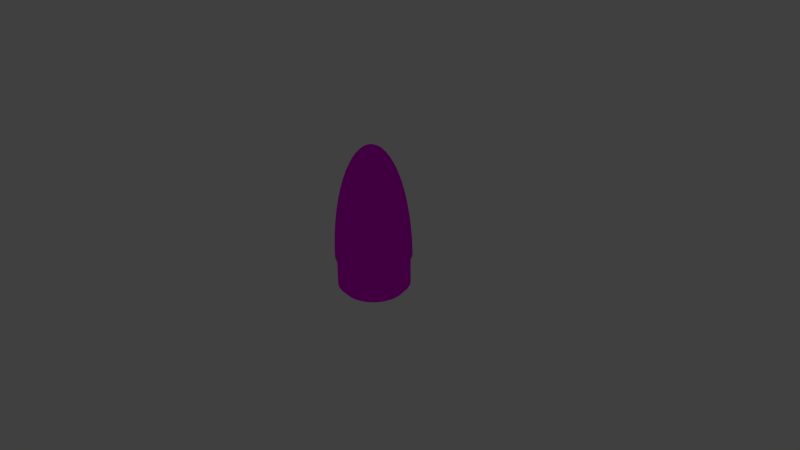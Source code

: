 # Source: ModelNosecone.blend  (saved by Blender 2.73.0; exported with 4.5.12 LTS)
import bpy
from mathutils import Matrix  # noqa: F401  (used for matrix-valued properties, if any)

bpy.ops.wm.read_factory_settings(use_empty=True)
scene = bpy.context.scene
scene.name = 'Scene'

# ---- collections
col_collection_1 = bpy.data.collections.new('Collection 1'); scene.collection.children.link(col_collection_1)
col_collection_10 = bpy.data.collections.new('Collection 10'); scene.collection.children.link(col_collection_10)
col_collection_10.hide_render = True
col_collection_10.hide_viewport = True

# ---- images (referenced by path relative to the original .blend; pixels are not part of the script)
import os
ASSET_DIR = os.environ.get("B2B_ASSET_DIR", "")  # directory of the original .blend (textures are referenced by path, not embedded)
HERE = os.path.dirname(os.path.abspath(__file__))  # packed textures are extracted next to this script under _unpacked/

def load_image(name, relpath, width, height, colorspace="sRGB"):
    """Load a texture the original file referenced (path relative to the .blend, or extracted next to this script)."""
    p = next((c for c in (os.path.join(HERE, relpath), os.path.join(ASSET_DIR, relpath)) if relpath and os.path.exists(c)), "")
    if p:
        img = bpy.data.images.load(p, check_existing=True)
        img.name = name
    else:  # same state as the original file: an image datablock whose file is absent (Cycles renders it pink)
        img = bpy.data.images.new(name, width, height)
        img.source = "FILE"
        img.filepath = "//" + (relpath or name)
    img.colorspace_settings.name = colorspace
    return img
img_variabletexture_png = load_image('VariableTexture.png', 'VariableTexture.png', 1024, 1024, 'sRGB')

# ---- materials (node trees are filled in below, after node groups)
mat_variable = bpy.data.materials.new('Variable')
mat_variable.alpha_threshold = 0.0
mat_variable.roughness = 0.5
mat_variable.line_color = (0.0, 0.0, 0.0, 1.0)

# ---- material node trees
mat_variable.use_nodes = True; mat_variable.node_tree.nodes.clear()
_N = mat_variable.node_tree.nodes; _L = mat_variable.node_tree.links
n0 = _N.new('ShaderNodeOutputMaterial'); n0.name = 'Material Output'; n0.location = (300, 300)
n1 = _N.new('ShaderNodeBsdfDiffuse'); n1.name = 'Diffuse BSDF'; n1.location = (10, 300)
n2 = _N.new('ShaderNodeTexImage'); n2.name = 'Image Texture'; n2.location = (-180, 300)
n2.width = 140
n2.image = img_variabletexture_png
_L.new(n1.outputs[0], n0.inputs[0])
_L.new(n2.outputs[0], n1.inputs[0])
n0.is_active_output = True

# ---- world
world_world = bpy.data.worlds.new('World'); scene.world = world_world
world_world.color = (0.05088, 0.05088, 0.05088)
world_world.use_sun_shadow = False
world_world.sun_shadow_jitter_overblur = 0.0
world_world.cycles.sampling_method = 'MANUAL'
world_world.cycles.sample_map_resolution = 256

# ---- cameras
cam_camera = bpy.data.cameras.new('Camera')
cam_camera.clip_end = 100.0
cam_camera.lens = 35.0
cam_camera.sensor_width = 32.0
cam_camera.sensor_height = 18.0
cam_camera.ortho_scale = 7.314
cam_camera.dof.focus_distance = 0.0

# ---- lights
light_lamp = bpy.data.lights.new('Lamp', 'POINT')
light_lamp.transmission_factor = 0.0
light_lamp.cutoff_distance = 30.0
light_lamp.energy = 100.0
light_lamp.shadow_buffer_clip_start = 1.001
light_lamp.shadow_soft_size = 0.1
light_lamp.shadow_maximum_resolution = 0.006
light_lamp.use_absolute_resolution = True
light_lamp.cycles.use_multiple_importance_sampling = False

# ---- meshes
me_sphere = bpy.data.meshes.new('Sphere')
me_sphere.from_pydata([(-0.1913, 0.0, 1.386), (-0.3536, 0.0, 1.061), (-0.4619, 0.0, 0.574), (-0.5, 0.0, -6.557e-08), (-0.1768, 0.07322, 1.386), (-0.3266, 0.1353, 1.061), (-0.4268, 0.1768, 0.574), (-0.4619, 0.1913, -6.557e-08), (-0.1353, 0.1353, 1.386), (-0.25, 0.25, 1.061), (-0.3266, 0.3266, 0.574), (-0.3536, 0.3536, -6.557e-08), (-0.07322, 0.1768, 1.386), (-0.1353, 0.3266, 1.061), (-0.1768, 0.4268, 0.574), (-0.1913, 0.4619, -6.557e-08), (-4.747e-08, 0.1913, 1.386), (6.174e-09, 0.3536, 1.061), (1.809e-08, 0.4619, 0.574), (-5.747e-09, 0.5, -6.557e-08), (0.07322, 0.1768, 1.386), (0.1353, 0.3266, 1.061), (0.1768, 0.4268, 0.574), (0.1913, 0.4619, -6.557e-08), (-1.289e-07, -5.339e-08, 1.5), (0.1353, 0.1353, 1.386), (0.25, 0.25, 1.061), (0.3266, 0.3266, 0.574), (0.3536, 0.3536, -6.557e-08), (0.1768, 0.07322, 1.386), (0.3266, 0.1353, 1.061), (0.4268, 0.1768, 0.574), (0.4619, 0.1913, -6.557e-08), (0.1913, -5.273e-08, 1.386), (0.3536, -1.123e-07, 1.061), (0.4619, -1.719e-07, 0.574), (0.5, -1.719e-07, -6.557e-08), (0.1768, -0.07322, 1.386), (0.3266, -0.1353, 1.061), (0.4268, -0.1768, 0.574), (0.4619, -0.1913, -6.557e-08), (0.1353, -0.1353, 1.386), (0.25, -0.25, 1.061), (0.3266, -0.3266, 0.574), (0.3536, -0.3536, -6.557e-08), (-0.4157, -0.1722, -5.901e-08), (0.07322, -0.1768, 1.386), (0.1353, -0.3266, 1.061), (0.1768, -0.4268, 0.574), (0.1913, -0.4619, -6.557e-08), (-0.3182, -0.3182, -5.901e-08), (-0.1722, -0.4157, -5.901e-08), (-2.412e-07, -0.45, -5.901e-08), (-1.369e-07, -0.1913, 1.386), (-2.203e-07, -0.3536, 1.061), (-2.68e-07, -0.4619, 0.574), (-2.68e-07, -0.5, -6.557e-08), (0.1722, -0.4157, -5.901e-08), (0.3182, -0.3182, -5.901e-08), (0.4157, -0.1722, -5.901e-08), (-0.07322, -0.1768, 1.386), (-0.1353, -0.3266, 1.061), (-0.1768, -0.4268, 0.574), (-0.1913, -0.4619, -6.557e-08), (0.45, -1.547e-07, -5.901e-08), (0.4157, 0.1722, -5.901e-08), (0.3182, 0.3182, -5.901e-08), (-0.1353, -0.1353, 1.386), (-0.25, -0.25, 1.061), (-0.3266, -0.3266, 0.574), (-0.3536, -0.3536, -6.557e-08), (0.1722, 0.4157, -5.901e-08), (-5.172e-09, 0.45, -5.901e-08), (-0.1722, 0.4157, -5.901e-08), (-0.1768, -0.07322, 1.386), (-0.3266, -0.1353, 1.061), (-0.4268, -0.1768, 0.574), (-0.4619, -0.1913, -6.557e-08), (-0.3182, 0.3182, -5.901e-08), (-0.4157, 0.1722, -5.901e-08), (-0.45, 0.0, -5.901e-08)], [], [(3, 2, 6, 7), (2, 1, 5, 6), (1, 0, 4, 5), (7, 6, 10, 11), (6, 5, 9, 10), (5, 4, 8, 9), (11, 10, 14, 15), (10, 9, 13, 14), (9, 8, 12, 13), (15, 14, 18, 19), (14, 13, 17, 18), (13, 12, 16, 17), (19, 18, 22, 23), (18, 17, 21, 22), (17, 16, 20, 21), (23, 22, 27, 28), (22, 21, 26, 27), (21, 20, 25, 26), (28, 27, 31, 32), (27, 26, 30, 31), (26, 25, 29, 30), (32, 31, 35, 36), (31, 30, 34, 35), (30, 29, 33, 34), (36, 35, 39, 40), (35, 34, 38, 39), (34, 33, 37, 38), (56, 63, 51, 52), (40, 39, 43, 44), (39, 38, 42, 43), (38, 37, 41, 42), (77, 3, 80, 45), (70, 77, 45, 50), (63, 70, 50, 51), (44, 43, 48, 49), (43, 42, 47, 48), (42, 41, 46, 47), (7, 11, 78, 79), (28, 32, 65, 66), (23, 28, 66, 71), (49, 48, 55, 56), (48, 47, 54, 55), (47, 46, 53, 54), (36, 40, 59, 64), (11, 15, 73, 78), (32, 36, 64, 65), (56, 55, 62, 63), (55, 54, 61, 62), (54, 53, 60, 61), (19, 23, 71, 72), (40, 44, 58, 59), (15, 19, 72, 73), (63, 62, 69, 70), (62, 61, 68, 69), (61, 60, 67, 68), (49, 56, 52, 57), (3, 7, 79, 80), (44, 49, 57, 58), (70, 69, 76, 77), (69, 68, 75, 76), (68, 67, 74, 75), (0, 24, 4), (4, 24, 8), (8, 24, 12), (12, 24, 16), (16, 24, 20), (20, 24, 25), (25, 24, 29), (29, 24, 33), (33, 24, 37), (37, 24, 41), (41, 24, 46), (46, 24, 53), (53, 24, 60), (60, 24, 67), (67, 24, 74), (77, 76, 2, 3), (76, 75, 1, 2), (75, 74, 0, 1), (74, 24, 0), (50, 45, 80, 79, 78, 73, 72, 71, 66, 65, 64, 59, 58, 57, 52, 51)])
me_sphere.use_remesh_preserve_volume = False
me_sphere.use_remesh_preserve_attributes = False
me_sphere.use_mirror_vertex_groups = False
me_sphere.update()
me_cube = bpy.data.meshes.new('Cube')
me_cube.from_pydata([(-0.4659, -0.09267, -2.322e-07), (-0.4388, -0.1818, -2.322e-07), (-0.3949, -0.2639, -2.322e-07), (-0.3359, -0.3359, -2.322e-07), (-0.2639, -0.3949, -2.322e-07), (-0.1818, -0.4388, -2.322e-07), (-0.09267, -0.4659, -2.322e-07), (2.791e-07, -0.475, -2.322e-07), (0.09267, -0.4659, -2.322e-07), (0.1818, -0.4388, -2.322e-07), (0.2639, -0.3949, -2.322e-07), (0.3359, -0.3359, -2.322e-07), (0.3949, -0.2639, -2.322e-07), (0.4388, -0.1818, -2.322e-07), (0.4659, -0.09267, -2.322e-07), (0.475, -6.718e-08, -2.322e-07), (0.4659, 0.09267, -2.322e-07), (0.4388, 0.1818, -2.322e-07), (0.3949, 0.2639, -2.322e-07), (0.3359, 0.3359, -2.322e-07), (0.2639, 0.3949, -2.322e-07), (0.1818, 0.4388, -2.322e-07), (0.09267, 0.4659, -2.322e-07), (4.207e-07, 0.475, -2.322e-07), (-0.09267, 0.4659, -2.322e-07), (-0.1818, 0.4388, -2.322e-07), (-0.2639, 0.3949, -2.322e-07), (-0.3359, 0.3359, -2.322e-07), (-0.3949, 0.2639, -2.322e-07), (-0.4388, 0.1818, -2.322e-07), (-0.4659, 0.09267, -2.322e-07), (-0.475, 0.0, -2.322e-07), (-0.04901, 0.0, 1.493), (-0.09755, 0.0, 1.471), (-0.1451, 0.0, 1.435), (-0.1913, 0.0, 1.386), (-0.2357, 0.0, 1.323), (-0.2778, 0.0, 1.247), (-0.3172, 0.0, 1.16), (-0.3536, 0.0, 1.061), (-0.3865, 0.0, 0.9516), (-0.4157, 0.0, 0.8334), (-0.441, 0.0, 0.7071), (-0.4619, 0.0, 0.574), (-0.4785, 0.0, 0.4354), (-0.4904, 0.0, 0.2926), (-0.4976, 0.0, 0.147), (-0.5, 0.0, -2.444e-07), (-0.04807, 0.009561, 1.493), (-0.09567, 0.01903, 1.471), (-0.1424, 0.02832, 1.435), (-0.1877, 0.03733, 1.386), (-0.2312, 0.04598, 1.323), (-0.2724, 0.05419, 1.247), (-0.3111, 0.06188, 1.16), (-0.3468, 0.06897, 1.061), (-0.3791, 0.0754, 0.9516), (-0.4077, 0.08111, 0.8334), (-0.4325, 0.08603, 0.7071), (-0.4531, 0.09012, 0.574), (-0.4693, 0.09334, 0.4354), (-0.481, 0.09567, 0.2926), (-0.488, 0.09708, 0.147), (-0.4904, 0.09755, -2.444e-07), (-0.04528, 0.01875, 1.493), (-0.09012, 0.03733, 1.471), (-0.1341, 0.05554, 1.435), (-0.1768, 0.07322, 1.386), (-0.2178, 0.0902, 1.323), (-0.2566, 0.1063, 1.247), (-0.2931, 0.1214, 1.16), (-0.3266, 0.1353, 1.061), (-0.3571, 0.1479, 0.9516), (-0.3841, 0.1591, 0.8334), (-0.4074, 0.1687, 0.7071), (-0.4268, 0.1768, 0.574), (-0.442, 0.1831, 0.4354), (-0.4531, 0.1877, 0.2926), (-0.4597, 0.1904, 0.147), (-0.4619, 0.1913, -2.444e-07), (-0.04075, 0.02723, 1.493), (-0.08111, 0.05419, 1.471), (-0.1207, 0.08064, 1.435), (-0.1591, 0.1063, 1.386), (-0.196, 0.1309, 1.323), (-0.231, 0.1543, 1.247), (-0.2637, 0.1762, 1.16), (-0.294, 0.1964, 1.061), (-0.3214, 0.2147, 0.9516), (-0.3457, 0.231, 0.8334), (-0.3666, 0.245, 0.7071), (-0.3841, 0.2566, 0.574), (-0.3978, 0.2658, 0.4354), (-0.4077, 0.2724, 0.2926), (-0.4137, 0.2764, 0.147), (-0.4157, 0.2778, -2.444e-07), (-0.03465, 0.03465, 1.493), (-0.06897, 0.06898, 1.471), (-0.1026, 0.1026, 1.435), (-0.1353, 0.1353, 1.386), (-0.1667, 0.1667, 1.323), (-0.1964, 0.1964, 1.247), (-0.2243, 0.2243, 1.16), (-0.25, 0.25, 1.061), (-0.2733, 0.2733, 0.9516), (-0.294, 0.294, 0.8334), (-0.3118, 0.3118, 0.7071), (-0.3266, 0.3266, 0.574), (-0.3383, 0.3383, 0.4354), (-0.3468, 0.3468, 0.2926), (-0.3519, 0.3519, 0.147), (-0.3536, 0.3536, -2.444e-07), (-0.02723, 0.04075, 1.493), (-0.05419, 0.08111, 1.471), (-0.08064, 0.1207, 1.435), (-0.1063, 0.1591, 1.386), (-0.1309, 0.196, 1.323), (-0.1543, 0.231, 1.247), (-0.1762, 0.2637, 1.16), (-0.1964, 0.294, 1.061), (-0.2147, 0.3214, 0.9516), (-0.231, 0.3457, 0.8334), (-0.245, 0.3666, 0.7071), (-0.2566, 0.3841, 0.574), (-0.2658, 0.3978, 0.4354), (-0.2724, 0.4077, 0.2926), (-0.2764, 0.4137, 0.147), (-0.2778, 0.4157, -2.444e-07), (-0.01875, 0.04528, 1.493), (-0.03733, 0.09012, 1.471), (-0.05554, 0.1341, 1.435), (-0.07322, 0.1768, 1.386), (-0.0902, 0.2178, 1.323), (-0.1063, 0.2566, 1.247), (-0.1214, 0.2931, 1.16), (-0.1353, 0.3266, 1.061), (-0.1479, 0.3571, 0.9516), (-0.1591, 0.3841, 0.8334), (-0.1687, 0.4074, 0.7071), (-0.1768, 0.4268, 0.574), (-0.1831, 0.442, 0.4354), (-0.1877, 0.4531, 0.2926), (-0.1904, 0.4597, 0.147), (-0.1913, 0.4619, -2.444e-07), (-0.009561, 0.04807, 1.493), (-0.01903, 0.09567, 1.471), (-0.02832, 0.1424, 1.435), (-0.03733, 0.1877, 1.386), (-0.04598, 0.2312, 1.323), (-0.05419, 0.2724, 1.247), (-0.06188, 0.3111, 1.16), (-0.06897, 0.3468, 1.061), (-0.0754, 0.3791, 0.9516), (-0.08111, 0.4077, 0.8334), (-0.08603, 0.4325, 0.7071), (-0.09012, 0.4531, 0.574), (-0.09334, 0.4693, 0.4354), (-0.09567, 0.481, 0.2926), (-0.09708, 0.488, 0.147), (-0.09754, 0.4904, -2.444e-07), (4.048e-07, 0.04901, 1.493), (4.056e-07, 0.09755, 1.471), (4.19e-07, 0.1451, 1.435), (4.19e-07, 0.1913, 1.386), (4.369e-07, 0.2357, 1.323), (4.071e-07, 0.2778, 1.247), (3.713e-07, 0.3172, 1.16), (4.369e-07, 0.3536, 1.061), (4.071e-07, 0.3865, 0.9516), (4.19e-07, 0.4157, 0.8334), (4.309e-07, 0.441, 0.7071), (4.309e-07, 0.4619, 0.574), (4.488e-07, 0.4785, 0.4354), (4.369e-07, 0.4904, 0.2926), (3.951e-07, 0.4976, 0.147), (4.428e-07, 0.5, -2.444e-07), (0.009562, 0.04807, 1.493), (0.01903, 0.09567, 1.471), (0.02832, 0.1424, 1.435), (0.03733, 0.1877, 1.386), (0.04598, 0.2312, 1.323), (0.05419, 0.2724, 1.247), (0.06188, 0.3111, 1.16), (0.06898, 0.3468, 1.061), (0.0754, 0.3791, 0.9516), (0.08111, 0.4077, 0.8334), (0.08603, 0.4325, 0.7071), (0.09012, 0.4531, 0.574), (0.09335, 0.4693, 0.4354), (0.09567, 0.481, 0.2926), (0.09708, 0.488, 0.147), (0.09755, 0.4904, -2.444e-07), (0.01876, 0.04528, 1.493), (0.03733, 0.09012, 1.471), (0.05554, 0.1341, 1.435), (0.07322, 0.1768, 1.386), (0.0902, 0.2178, 1.323), (0.1063, 0.2566, 1.247), (0.1214, 0.2931, 1.16), (0.1353, 0.3266, 1.061), (0.1479, 0.3571, 0.9516), (0.1591, 0.3841, 0.8334), (0.1687, 0.4074, 0.7071), (0.1768, 0.4268, 0.574), (0.1831, 0.442, 0.4354), (0.1877, 0.4531, 0.2926), (0.1904, 0.4597, 0.147), (0.1913, 0.4619, -2.444e-07), (0.02723, 0.04075, 1.493), (0.05419, 0.08111, 1.471), (0.08064, 0.1207, 1.435), (0.1063, 0.1591, 1.386), (0.1309, 0.196, 1.323), (0.1543, 0.231, 1.247), (0.1762, 0.2637, 1.16), (0.1964, 0.294, 1.061), (0.2147, 0.3214, 0.9516), (0.231, 0.3457, 0.8334), (0.245, 0.3666, 0.7071), (0.2566, 0.3841, 0.574), (0.2658, 0.3978, 0.4354), (0.2724, 0.4077, 0.2926), (0.2764, 0.4137, 0.147), (0.2778, 0.4157, -2.444e-07), (0.03465, 0.03465, 1.493), (0.06898, 0.06898, 1.471), (0.1026, 0.1026, 1.435), (0.1353, 0.1353, 1.386), (0.1667, 0.1667, 1.323), (0.1964, 0.1964, 1.247), (0.2243, 0.2243, 1.16), (0.25, 0.25, 1.061), (0.2733, 0.2733, 0.9516), (0.294, 0.294, 0.8334), (0.3118, 0.3118, 0.7071), (0.3266, 0.3266, 0.574), (0.3383, 0.3383, 0.4354), (0.3468, 0.3468, 0.2926), (0.3519, 0.3519, 0.147), (0.3536, 0.3536, -2.444e-07), (0.04075, 0.02723, 1.493), (0.08111, 0.05419, 1.471), (0.1207, 0.08064, 1.435), (0.1591, 0.1063, 1.386), (0.196, 0.1309, 1.323), (0.231, 0.1543, 1.247), (0.2637, 0.1762, 1.16), (0.294, 0.1964, 1.061), (0.3214, 0.2147, 0.9516), (0.3457, 0.231, 0.8334), (0.3666, 0.245, 0.7071), (0.3841, 0.2566, 0.574), (0.3978, 0.2658, 0.4354), (0.4077, 0.2724, 0.2926), (0.4137, 0.2764, 0.147), (0.4157, 0.2778, -2.444e-07), (0.04528, 0.01875, 1.493), (0.09012, 0.03733, 1.471), (0.1341, 0.05554, 1.435), (0.1768, 0.07322, 1.386), (0.2178, 0.0902, 1.323), (0.2566, 0.1063, 1.247), (0.2931, 0.1214, 1.16), (0.3266, 0.1353, 1.061), (0.3571, 0.1479, 0.9516), (0.3841, 0.1591, 0.8334), (0.4074, 0.1687, 0.7071), (0.4268, 0.1768, 0.574), (0.442, 0.1831, 0.4354), (0.4531, 0.1877, 0.2926), (0.4597, 0.1904, 0.147), (0.4619, 0.1913, -2.444e-07), (0.04807, 0.009561, 1.493), (0.09567, 0.01903, 1.471), (0.1424, 0.02832, 1.435), (0.1877, 0.03733, 1.386), (0.2312, 0.04598, 1.323), (0.2724, 0.05419, 1.247), (0.3111, 0.06188, 1.16), (0.3468, 0.06897, 1.061), (0.3791, 0.0754, 0.9516), (0.4077, 0.08111, 0.8334), (0.4325, 0.08603, 0.7071), (0.4531, 0.09012, 0.574), (0.4693, 0.09334, 0.4354), (0.481, 0.09567, 0.2926), (0.488, 0.09708, 0.147), (0.4904, 0.09755, -2.444e-07), (0.04901, -1.036e-08, 1.493), (0.09755, -5.149e-09, 1.471), (0.1451, -1.111e-08, 1.435), (0.1913, -2.601e-08, 1.386), (0.2357, -5.283e-08, 1.323), (0.2778, -2.899e-08, 1.247), (0.3172, 3.061e-08, 1.16), (0.3536, -2.899e-08, 1.061), (0.3865, -2.303e-08, 0.9516), (0.4157, -1.707e-08, 0.8334), (0.441, -1.111e-08, 0.7071), (0.4619, -9.456e-08, 0.574), (0.4785, -3.495e-08, 0.4354), (0.4904, -1.111e-08, 0.2926), (0.4976, 6.772e-09, 0.147), (0.5, -7.071e-08, -2.444e-07), (0.04807, -0.009561, 1.493), (0.09567, -0.01903, 1.471), (0.1424, -0.02832, 1.435), (0.1877, -0.03733, 1.386), (0.2312, -0.04598, 1.323), (0.2724, -0.05419, 1.247), (0.3111, -0.06188, 1.16), (0.3468, -0.06897, 1.061), (0.3791, -0.0754, 0.9516), (0.4077, -0.08111, 0.8334), (0.4325, -0.08603, 0.7071), (0.4531, -0.09012, 0.574), (0.4693, -0.09334, 0.4354), (0.481, -0.09567, 0.2926), (0.488, -0.09708, 0.147), (0.4904, -0.09755, -2.444e-07), (0.04528, -0.01875, 1.493), (0.09012, -0.03733, 1.471), (0.1341, -0.05554, 1.435), (0.1768, -0.07322, 1.386), (0.2178, -0.0902, 1.323), (0.2566, -0.1063, 1.247), (0.2931, -0.1214, 1.16), (0.3266, -0.1353, 1.061), (0.3571, -0.1479, 0.9516), (0.3841, -0.1591, 0.8334), (0.4074, -0.1687, 0.7071), (0.4268, -0.1768, 0.574), (0.442, -0.1831, 0.4354), (0.4531, -0.1877, 0.2926), (0.4597, -0.1904, 0.147), (0.4619, -0.1913, -2.444e-07), (0.04075, -0.02723, 1.493), (0.08111, -0.05419, 1.471), (0.1207, -0.08064, 1.435), (0.1591, -0.1063, 1.386), (0.196, -0.1309, 1.323), (0.231, -0.1543, 1.247), (0.2637, -0.1762, 1.16), (0.294, -0.1964, 1.061), (0.3214, -0.2147, 0.9516), (0.3457, -0.231, 0.8334), (0.3666, -0.245, 0.7071), (0.3841, -0.2566, 0.574), (0.3978, -0.2658, 0.4354), (0.4077, -0.2724, 0.2926), (0.4137, -0.2764, 0.147), (0.4157, -0.2778, -2.444e-07), (0.03465, -0.03465, 1.493), (0.06898, -0.06898, 1.471), (0.1026, -0.1026, 1.435), (0.1353, -0.1353, 1.386), (0.1667, -0.1667, 1.323), (0.1964, -0.1964, 1.247), (0.2243, -0.2243, 1.16), (0.25, -0.25, 1.061), (0.2733, -0.2733, 0.9516), (0.294, -0.294, 0.8334), (0.3118, -0.3118, 0.7071), (0.3266, -0.3266, 0.574), (0.3383, -0.3383, 0.4354), (0.3468, -0.3468, 0.2926), (0.3519, -0.3519, 0.147), (0.3536, -0.3536, -2.444e-07), (0.02723, -0.04075, 1.493), (0.05419, -0.08111, 1.471), (0.08064, -0.1207, 1.435), (0.1063, -0.1591, 1.386), (0.1309, -0.196, 1.323), (0.1543, -0.231, 1.247), (0.1762, -0.2637, 1.16), (0.1964, -0.294, 1.061), (0.2147, -0.3214, 0.9516), (0.231, -0.3457, 0.8334), (0.245, -0.3666, 0.7071), (0.2566, -0.3841, 0.574), (0.2658, -0.3978, 0.4354), (0.2724, -0.4077, 0.2926), (0.2764, -0.4137, 0.147), (0.2778, -0.4157, -2.444e-07), (0.01876, -0.04528, 1.493), (0.03733, -0.09012, 1.471), (0.05554, -0.1341, 1.435), (0.07322, -0.1768, 1.386), (0.0902, -0.2178, 1.323), (0.1063, -0.2566, 1.247), (0.1214, -0.2931, 1.16), (0.1353, -0.3266, 1.061), (0.1479, -0.3571, 0.9516), (0.1591, -0.3841, 0.8334), (0.1687, -0.4074, 0.7071), (0.1768, -0.4268, 0.574), (0.1831, -0.442, 0.4354), (0.1877, -0.4531, 0.2926), (0.1904, -0.4597, 0.147), (0.1913, -0.4619, -2.444e-07), (0.009562, -0.04807, 1.493), (0.01903, -0.09567, 1.471), (0.02832, -0.1424, 1.435), (0.03733, -0.1877, 1.386), (0.04598, -0.2312, 1.323), (0.05419, -0.2724, 1.247), (0.06188, -0.3111, 1.16), (0.06898, -0.3468, 1.061), (0.0754, -0.3791, 0.9516), (0.08111, -0.4077, 0.8334), (0.08603, -0.4325, 0.7071), (0.09012, -0.4531, 0.574), (0.09335, -0.4693, 0.4354), (0.09567, -0.481, 0.2926), (0.09708, -0.488, 0.147), (0.09755, -0.4904, -2.444e-07), (3.907e-07, -0.04901, 1.493), (3.817e-07, -0.09755, 1.471), (3.802e-07, -0.1451, 1.435), (3.832e-07, -0.1913, 1.386), (3.445e-07, -0.2357, 1.323), (3.713e-07, -0.2778, 1.247), (4.011e-07, -0.3172, 1.16), (3.415e-07, -0.3536, 1.061), (3.296e-07, -0.3865, 0.9516), (3.177e-07, -0.4157, 0.8334), (3.236e-07, -0.441, 0.7071), (2.581e-07, -0.4619, 0.574), (3.177e-07, -0.4785, 0.4354), (3.415e-07, -0.4904, 0.2926), (3.773e-07, -0.4976, 0.147), (2.938e-07, -0.5, -2.444e-07), (-0.009561, -0.04807, 1.493), (-0.01903, -0.09567, 1.471), (-0.02832, -0.1424, 1.435), (-0.03733, -0.1877, 1.386), (-0.04598, -0.2312, 1.323), (-0.05419, -0.2724, 1.247), (-0.06188, -0.3111, 1.16), (-0.06897, -0.3468, 1.061), (-0.0754, -0.3791, 0.9516), (-0.08111, -0.4077, 0.8334), (-0.08603, -0.4325, 0.7071), (-0.09012, -0.4531, 0.574), (-0.09334, -0.4693, 0.4354), (-0.09567, -0.481, 0.2926), (-0.09708, -0.488, 0.147), (-0.09754, -0.4904, -2.444e-07), (-0.01875, -0.04528, 1.493), (-0.03733, -0.09012, 1.471), (-0.05554, -0.1341, 1.435), (-0.07322, -0.1768, 1.386), (-0.0902, -0.2178, 1.323), (-0.1063, -0.2566, 1.247), (-0.1214, -0.2931, 1.16), (-0.1353, -0.3266, 1.061), (-0.1479, -0.3571, 0.9516), (-0.1591, -0.3841, 0.8334), (-0.1687, -0.4074, 0.7071), (-0.1768, -0.4268, 0.574), (-0.1831, -0.442, 0.4354), (-0.1877, -0.4531, 0.2926), (-0.1904, -0.4597, 0.147), (-0.1913, -0.4619, -2.444e-07), (-0.02723, -0.04075, 1.493), (-0.05419, -0.08111, 1.471), (-0.08064, -0.1207, 1.435), (-0.1063, -0.1591, 1.386), (-0.1309, -0.196, 1.323), (-0.1543, -0.231, 1.247), (-0.1762, -0.2637, 1.16), (-0.1964, -0.294, 1.061), (-0.2147, -0.3214, 0.9516), (-0.231, -0.3457, 0.8334), (-0.245, -0.3666, 0.7071), (-0.2566, -0.3841, 0.574), (-0.2658, -0.3978, 0.4354), (-0.2724, -0.4077, 0.2926), (-0.2764, -0.4137, 0.147), (-0.2778, -0.4157, -2.444e-07), (-0.03465, -0.03465, 1.493), (-0.06897, -0.06898, 1.471), (-0.1026, -0.1026, 1.435), (-0.1353, -0.1353, 1.386), (-0.1667, -0.1667, 1.323), (-0.1964, -0.1964, 1.247), (-0.2243, -0.2243, 1.16), (-0.25, -0.25, 1.061), (-0.2733, -0.2733, 0.9516), (-0.294, -0.294, 0.8334), (-0.3118, -0.3118, 0.7071), (-0.3266, -0.3266, 0.574), (-0.3383, -0.3383, 0.4354), (-0.3468, -0.3468, 0.2926), (-0.3519, -0.3519, 0.147), (-0.3536, -0.3536, -2.444e-07), (6.764e-08, -2.23e-07, 1.5), (-0.04075, -0.02723, 1.493), (-0.08111, -0.05419, 1.471), (-0.1207, -0.08064, 1.435), (-0.1591, -0.1063, 1.386), (-0.196, -0.1309, 1.323), (-0.231, -0.1543, 1.247), (-0.2637, -0.1762, 1.16), (-0.294, -0.1964, 1.061), (-0.3214, -0.2147, 0.9516), (-0.3457, -0.231, 0.8334), (-0.3666, -0.245, 0.7071), (-0.3841, -0.2566, 0.574), (-0.3978, -0.2658, 0.4354), (-0.4077, -0.2724, 0.2926), (-0.4137, -0.2764, 0.147), (-0.4157, -0.2778, -2.444e-07), (-0.04528, -0.01875, 1.493), (-0.09012, -0.03733, 1.471), (-0.1341, -0.05554, 1.435), (-0.1768, -0.07322, 1.386), (-0.2178, -0.0902, 1.323), (-0.2566, -0.1063, 1.247), (-0.2931, -0.1214, 1.16), (-0.3266, -0.1353, 1.061), (-0.3571, -0.1479, 0.9516), (-0.3841, -0.1591, 0.8334), (-0.4074, -0.1687, 0.7071), (-0.4268, -0.1768, 0.574), (-0.442, -0.1831, 0.4354), (-0.4531, -0.1877, 0.2926), (-0.4597, -0.1904, 0.147), (-0.4619, -0.1913, -2.444e-07), (-0.04807, -0.009561, 1.493), (-0.09567, -0.01903, 1.471), (-0.1424, -0.02832, 1.435), (-0.1877, -0.03733, 1.386), (-0.2312, -0.04598, 1.323), (-0.2724, -0.05419, 1.247), (-0.3111, -0.06188, 1.16), (-0.3468, -0.06897, 1.061), (-0.3791, -0.0754, 0.9516), (-0.4077, -0.08111, 0.8334), (-0.4325, -0.08603, 0.7071), (-0.4531, -0.09012, 0.574), (-0.4693, -0.09334, 0.4354), (-0.481, -0.09567, 0.2926), (-0.488, -0.09708, 0.147), (-0.4904, -0.09754, -2.444e-07), (-0.4659, -0.09267, -0.4), (-0.4388, -0.1818, -0.4), (-0.3949, -0.2639, -0.4), (-0.3359, -0.3359, -0.4), (-0.2639, -0.3949, -0.4), (-0.1818, -0.4388, -0.4), (-0.09267, -0.4659, -0.4), (2.791e-07, -0.475, -0.4), (0.09267, -0.4659, -0.4), (0.1818, -0.4388, -0.4), (0.2639, -0.3949, -0.4), (0.3359, -0.3359, -0.4), (0.3949, -0.2639, -0.4), (0.4388, -0.1818, -0.4), (0.4659, -0.09267, -0.4), (0.475, -6.718e-08, -0.4), (0.4659, 0.09267, -0.4), (0.4388, 0.1818, -0.4), (0.3949, 0.2639, -0.4), (0.3359, 0.3359, -0.4), (0.2639, 0.3949, -0.4), (0.1818, 0.4388, -0.4), (0.09267, 0.4659, -0.4), (4.207e-07, 0.475, -0.4), (-0.09267, 0.4659, -0.4), (-0.1818, 0.4388, -0.4), (-0.2639, 0.3949, -0.4), (-0.3359, 0.3359, -0.4), (-0.3949, 0.2639, -0.4), (-0.4388, 0.1818, -0.4), (-0.4659, 0.09267, -0.4), (-0.475, 0.0, -0.4), (-0.396, -0.07877, -0.48), (-0.373, -0.1545, -0.48), (-0.3357, -0.2243, -0.48), (-0.2855, -0.2855, -0.48), (-0.2243, -0.3357, -0.48), (-0.1545, -0.373, -0.48), (-0.07877, -0.396, -0.48), (2.898e-07, -0.4037, -0.48), (0.07877, -0.396, -0.48), (0.1545, -0.373, -0.48), (0.2243, -0.3357, -0.48), (0.2855, -0.2855, -0.48), (0.3357, -0.2243, -0.48), (0.373, -0.1545, -0.48), (0.396, -0.07877, -0.48), (0.4038, -4.436e-08, -0.48), (0.396, 0.07877, -0.48), (0.373, 0.1545, -0.48), (0.3357, 0.2243, -0.48), (0.2855, 0.2855, -0.48), (0.2243, 0.3357, -0.48), (0.1545, 0.373, -0.48), (0.07877, 0.396, -0.48), (4.101e-07, 0.4038, -0.48), (-0.07877, 0.396, -0.48), (-0.1545, 0.373, -0.48), (-0.2243, 0.3357, -0.48), (-0.2855, 0.2855, -0.48), (-0.3357, 0.2243, -0.48), (-0.373, 0.1545, -0.48), (-0.396, 0.07877, -0.48), (-0.4037, 1.274e-08, -0.48)], [], [(367, 383, 10, 11), (239, 255, 18, 19), (399, 415, 8, 9), (351, 367, 11, 12), (463, 479, 4, 5), (255, 271, 17, 18), (383, 399, 9, 10), (271, 287, 16, 17), (127, 143, 25, 26), (544, 47, 31, 0), (63, 79, 29, 30), (223, 239, 19, 20), (207, 223, 20, 21), (415, 431, 7, 8), (447, 463, 5, 6), (143, 159, 24, 25), (95, 111, 27, 28), (335, 351, 12, 13), (431, 447, 6, 7), (111, 127, 26, 27), (47, 63, 30, 31), (303, 319, 14, 15), (79, 95, 28, 29), (287, 303, 15, 16), (495, 512, 2, 3), (175, 191, 22, 23), (512, 528, 1, 2), (319, 335, 13, 14), (479, 495, 3, 4), (528, 544, 0, 1), (159, 175, 23, 24), (191, 207, 21, 22), (40, 39, 55, 56), (38, 37, 53, 54), (36, 35, 51, 52), (47, 46, 62, 63), (34, 33, 49, 50), (45, 44, 60, 61), (43, 42, 58, 59), (41, 40, 56, 57), (39, 38, 54, 55), (37, 36, 52, 53), (35, 34, 50, 51), (46, 45, 61, 62), (33, 32, 48, 49), (44, 43, 59, 60), (42, 41, 57, 58), (57, 56, 72, 73), (55, 54, 70, 71), (53, 52, 68, 69), (51, 50, 66, 67), (62, 61, 77, 78), (49, 48, 64, 65), (60, 59, 75, 76), (58, 57, 73, 74), (56, 55, 71, 72), (54, 53, 69, 70), (52, 51, 67, 68), (63, 62, 78, 79), (50, 49, 65, 66), (61, 60, 76, 77), (59, 58, 74, 75), (74, 73, 89, 90), (72, 71, 87, 88), (70, 69, 85, 86), (68, 67, 83, 84), (79, 78, 94, 95), (66, 65, 81, 82), (77, 76, 92, 93), (75, 74, 90, 91), (73, 72, 88, 89), (71, 70, 86, 87), (69, 68, 84, 85), (67, 66, 82, 83), (78, 77, 93, 94), (65, 64, 80, 81), (76, 75, 91, 92), (91, 90, 106, 107), (89, 88, 104, 105), (87, 86, 102, 103), (85, 84, 100, 101), (83, 82, 98, 99), (94, 93, 109, 110), (81, 80, 96, 97), (92, 91, 107, 108), (90, 89, 105, 106), (88, 87, 103, 104), (86, 85, 101, 102), (84, 83, 99, 100), (95, 94, 110, 111), (82, 81, 97, 98), (93, 92, 108, 109), (97, 96, 112, 113), (108, 107, 123, 124), (106, 105, 121, 122), (104, 103, 119, 120), (102, 101, 117, 118), (100, 99, 115, 116), (111, 110, 126, 127), (98, 97, 113, 114), (109, 108, 124, 125), (107, 106, 122, 123), (105, 104, 120, 121), (103, 102, 118, 119), (101, 100, 116, 117), (99, 98, 114, 115), (110, 109, 125, 126), (114, 113, 129, 130), (125, 124, 140, 141), (123, 122, 138, 139), (121, 120, 136, 137), (119, 118, 134, 135), (117, 116, 132, 133), (115, 114, 130, 131), (126, 125, 141, 142), (113, 112, 128, 129), (124, 123, 139, 140), (122, 121, 137, 138), (120, 119, 135, 136), (118, 117, 133, 134), (116, 115, 131, 132), (127, 126, 142, 143), (131, 130, 146, 147), (142, 141, 157, 158), (129, 128, 144, 145), (140, 139, 155, 156), (138, 137, 153, 154), (136, 135, 151, 152), (134, 133, 149, 150), (132, 131, 147, 148), (143, 142, 158, 159), (130, 129, 145, 146), (141, 140, 156, 157), (139, 138, 154, 155), (137, 136, 152, 153), (135, 134, 150, 151), (133, 132, 148, 149), (148, 147, 163, 164), (159, 158, 174, 175), (146, 145, 161, 162), (157, 156, 172, 173), (155, 154, 170, 171), (153, 152, 168, 169), (151, 150, 166, 167), (149, 148, 164, 165), (147, 146, 162, 163), (158, 157, 173, 174), (145, 144, 160, 161), (156, 155, 171, 172), (154, 153, 169, 170), (152, 151, 167, 168), (150, 149, 165, 166), (165, 164, 180, 181), (163, 162, 178, 179), (174, 173, 189, 190), (161, 160, 176, 177), (172, 171, 187, 188), (170, 169, 185, 186), (168, 167, 183, 184), (166, 165, 181, 182), (164, 163, 179, 180), (175, 174, 190, 191), (162, 161, 177, 178), (173, 172, 188, 189), (171, 170, 186, 187), (169, 168, 184, 185), (167, 166, 182, 183), (182, 181, 197, 198), (180, 179, 195, 196), (191, 190, 206, 207), (178, 177, 193, 194), (189, 188, 204, 205), (187, 186, 202, 203), (185, 184, 200, 201), (183, 182, 198, 199), (181, 180, 196, 197), (179, 178, 194, 195), (190, 189, 205, 206), (177, 176, 192, 193), (188, 187, 203, 204), (186, 185, 201, 202), (184, 183, 199, 200), (199, 198, 214, 215), (197, 196, 212, 213), (195, 194, 210, 211), (206, 205, 221, 222), (193, 192, 208, 209), (204, 203, 219, 220), (202, 201, 217, 218), (200, 199, 215, 216), (198, 197, 213, 214), (196, 195, 211, 212), (207, 206, 222, 223), (194, 193, 209, 210), (205, 204, 220, 221), (203, 202, 218, 219), (201, 200, 216, 217), (216, 215, 231, 232), (214, 213, 229, 230), (212, 211, 227, 228), (223, 222, 238, 239), (210, 209, 225, 226), (221, 220, 236, 237), (219, 218, 234, 235), (217, 216, 232, 233), (215, 214, 230, 231), (213, 212, 228, 229), (211, 210, 226, 227), (222, 221, 237, 238), (209, 208, 224, 225), (220, 219, 235, 236), (218, 217, 233, 234), (233, 232, 248, 249), (231, 230, 246, 247), (229, 228, 244, 245), (227, 226, 242, 243), (238, 237, 253, 254), (225, 224, 240, 241), (236, 235, 251, 252), (234, 233, 249, 250), (232, 231, 247, 248), (230, 229, 245, 246), (228, 227, 243, 244), (239, 238, 254, 255), (226, 225, 241, 242), (237, 236, 252, 253), (235, 234, 250, 251), (250, 249, 265, 266), (248, 247, 263, 264), (246, 245, 261, 262), (244, 243, 259, 260), (255, 254, 270, 271), (242, 241, 257, 258), (253, 252, 268, 269), (251, 250, 266, 267), (249, 248, 264, 265), (247, 246, 262, 263), (245, 244, 260, 261), (243, 242, 258, 259), (254, 253, 269, 270), (241, 240, 256, 257), (252, 251, 267, 268), (267, 266, 282, 283), (265, 264, 280, 281), (263, 262, 278, 279), (261, 260, 276, 277), (259, 258, 274, 275), (270, 269, 285, 286), (257, 256, 272, 273), (268, 267, 283, 284), (266, 265, 281, 282), (264, 263, 279, 280), (262, 261, 277, 278), (260, 259, 275, 276), (271, 270, 286, 287), (258, 257, 273, 274), (269, 268, 284, 285), (273, 272, 288, 289), (284, 283, 299, 300), (282, 281, 297, 298), (280, 279, 295, 296), (278, 277, 293, 294), (276, 275, 291, 292), (287, 286, 302, 303), (274, 273, 289, 290), (285, 284, 300, 301), (283, 282, 298, 299), (281, 280, 296, 297), (279, 278, 294, 295), (277, 276, 292, 293), (275, 274, 290, 291), (286, 285, 301, 302), (290, 289, 305, 306), (301, 300, 316, 317), (299, 298, 314, 315), (297, 296, 312, 313), (295, 294, 310, 311), (293, 292, 308, 309), (291, 290, 306, 307), (302, 301, 317, 318), (289, 288, 304, 305), (300, 299, 315, 316), (298, 297, 313, 314), (296, 295, 311, 312), (294, 293, 309, 310), (292, 291, 307, 308), (303, 302, 318, 319), (307, 306, 322, 323), (318, 317, 333, 334), (305, 304, 320, 321), (316, 315, 331, 332), (314, 313, 329, 330), (312, 311, 327, 328), (310, 309, 325, 326), (308, 307, 323, 324), (319, 318, 334, 335), (306, 305, 321, 322), (317, 316, 332, 333), (315, 314, 330, 331), (313, 312, 328, 329), (311, 310, 326, 327), (309, 308, 324, 325), (324, 323, 339, 340), (335, 334, 350, 351), (322, 321, 337, 338), (333, 332, 348, 349), (331, 330, 346, 347), (329, 328, 344, 345), (327, 326, 342, 343), (325, 324, 340, 341), (323, 322, 338, 339), (334, 333, 349, 350), (321, 320, 336, 337), (332, 331, 347, 348), (330, 329, 345, 346), (328, 327, 343, 344), (326, 325, 341, 342), (341, 340, 356, 357), (339, 338, 354, 355), (350, 349, 365, 366), (337, 336, 352, 353), (348, 347, 363, 364), (346, 345, 361, 362), (344, 343, 359, 360), (342, 341, 357, 358), (340, 339, 355, 356), (351, 350, 366, 367), (338, 337, 353, 354), (349, 348, 364, 365), (347, 346, 362, 363), (345, 344, 360, 361), (343, 342, 358, 359), (358, 357, 373, 374), (356, 355, 371, 372), (367, 366, 382, 383), (354, 353, 369, 370), (365, 364, 380, 381), (363, 362, 378, 379), (361, 360, 376, 377), (359, 358, 374, 375), (357, 356, 372, 373), (355, 354, 370, 371), (366, 365, 381, 382), (353, 352, 368, 369), (364, 363, 379, 380), (362, 361, 377, 378), (360, 359, 375, 376), (375, 374, 390, 391), (373, 372, 388, 389), (371, 370, 386, 387), (382, 381, 397, 398), (369, 368, 384, 385), (380, 379, 395, 396), (378, 377, 393, 394), (376, 375, 391, 392), (374, 373, 389, 390), (372, 371, 387, 388), (383, 382, 398, 399), (370, 369, 385, 386), (381, 380, 396, 397), (379, 378, 394, 395), (377, 376, 392, 393), (392, 391, 407, 408), (390, 389, 405, 406), (388, 387, 403, 404), (399, 398, 414, 415), (386, 385, 401, 402), (397, 396, 412, 413), (395, 394, 410, 411), (393, 392, 408, 409), (391, 390, 406, 407), (389, 388, 404, 405), (387, 386, 402, 403), (398, 397, 413, 414), (385, 384, 400, 401), (396, 395, 411, 412), (394, 393, 409, 410), (410, 409, 425, 426), (408, 407, 423, 424), (406, 405, 421, 422), (404, 403, 419, 420), (415, 414, 430, 431), (402, 401, 417, 418), (413, 412, 428, 429), (411, 410, 426, 427), (409, 408, 424, 425), (407, 406, 422, 423), (405, 404, 420, 421), (403, 402, 418, 419), (414, 413, 429, 430), (401, 400, 416, 417), (412, 411, 427, 428), (427, 426, 442, 443), (425, 424, 440, 441), (423, 422, 438, 439), (421, 420, 436, 437), (419, 418, 434, 435), (430, 429, 445, 446), (417, 416, 432, 433), (428, 427, 443, 444), (426, 425, 441, 442), (424, 423, 439, 440), (422, 421, 437, 438), (420, 419, 435, 436), (431, 430, 446, 447), (418, 417, 433, 434), (429, 428, 444, 445), (433, 432, 448, 449), (444, 443, 459, 460), (442, 441, 457, 458), (440, 439, 455, 456), (438, 437, 453, 454), (436, 435, 451, 452), (447, 446, 462, 463), (434, 433, 449, 450), (445, 444, 460, 461), (443, 442, 458, 459), (441, 440, 456, 457), (439, 438, 454, 455), (437, 436, 452, 453), (435, 434, 450, 451), (446, 445, 461, 462), (450, 449, 465, 466), (461, 460, 476, 477), (459, 458, 474, 475), (457, 456, 472, 473), (455, 454, 470, 471), (453, 452, 468, 469), (451, 450, 466, 467), (462, 461, 477, 478), (449, 448, 464, 465), (460, 459, 475, 476), (458, 457, 473, 474), (456, 455, 471, 472), (454, 453, 469, 470), (452, 451, 467, 468), (463, 462, 478, 479), (467, 466, 482, 483), (478, 477, 493, 494), (465, 464, 480, 481), (476, 475, 491, 492), (474, 473, 489, 490), (472, 471, 487, 488), (470, 469, 485, 486), (468, 467, 483, 484), (479, 478, 494, 495), (466, 465, 481, 482), (477, 476, 492, 493), (475, 474, 490, 491), (473, 472, 488, 489), (471, 470, 486, 487), (469, 468, 484, 485), (484, 483, 500, 501), (495, 494, 511, 512), (482, 481, 498, 499), (493, 492, 509, 510), (491, 490, 507, 508), (489, 488, 505, 506), (487, 486, 503, 504), (485, 484, 501, 502), (483, 482, 499, 500), (494, 493, 510, 511), (481, 480, 497, 498), (492, 491, 508, 509), (490, 489, 506, 507), (488, 487, 504, 505), (486, 485, 502, 503), (502, 501, 517, 518), (500, 499, 515, 516), (511, 510, 526, 527), (498, 497, 513, 514), (509, 508, 524, 525), (507, 506, 522, 523), (505, 504, 520, 521), (503, 502, 518, 519), (501, 500, 516, 517), (512, 511, 527, 528), (499, 498, 514, 515), (510, 509, 525, 526), (508, 507, 523, 524), (506, 505, 521, 522), (504, 503, 519, 520), (519, 518, 534, 535), (517, 516, 532, 533), (528, 527, 543, 544), (515, 514, 530, 531), (526, 525, 541, 542), (524, 523, 539, 540), (522, 521, 537, 538), (520, 519, 535, 536), (518, 517, 533, 534), (516, 515, 531, 532), (527, 526, 542, 543), (514, 513, 529, 530), (525, 524, 540, 541), (523, 522, 538, 539), (521, 520, 536, 537), (32, 496, 48), (48, 496, 64), (64, 496, 80), (80, 496, 96), (96, 496, 112), (112, 496, 128), (128, 496, 144), (144, 496, 160), (160, 496, 176), (176, 496, 192), (192, 496, 208), (208, 496, 224), (224, 496, 240), (240, 496, 256), (256, 496, 272), (272, 496, 288), (288, 496, 304), (304, 496, 320), (320, 496, 336), (336, 496, 352), (352, 496, 368), (368, 496, 384), (384, 496, 400), (400, 496, 416), (416, 496, 432), (432, 496, 448), (448, 496, 464), (464, 496, 480), (480, 496, 497), (497, 496, 513), (513, 496, 529), (536, 535, 38, 39), (534, 533, 36, 37), (532, 531, 34, 35), (543, 542, 45, 46), (530, 529, 32, 33), (541, 540, 43, 44), (539, 538, 41, 42), (537, 536, 39, 40), (535, 534, 37, 38), (533, 532, 35, 36), (544, 543, 46, 47), (531, 530, 33, 34), (542, 541, 44, 45), (529, 496, 32), (540, 539, 42, 43), (538, 537, 40, 41), (24, 23, 568, 569), (0, 31, 576, 545), (2, 1, 546, 547), (3, 2, 547, 548), (30, 29, 574, 575), (7, 6, 551, 552), (18, 17, 562, 563), (28, 27, 572, 573), (6, 5, 550, 551), (22, 21, 566, 567), (14, 13, 558, 559), (26, 25, 570, 571), (1, 0, 545, 546), (17, 16, 561, 562), (19, 18, 563, 564), (10, 9, 554, 555), (13, 12, 557, 558), (23, 22, 567, 568), (9, 8, 553, 554), (31, 30, 575, 576), (5, 4, 549, 550), (29, 28, 573, 574), (8, 7, 552, 553), (12, 11, 556, 557), (27, 26, 571, 572), (4, 3, 548, 549), (20, 19, 564, 565), (16, 15, 560, 561), (25, 24, 569, 570), (15, 14, 559, 560), (21, 20, 565, 566), (11, 10, 555, 556), (569, 568, 600, 601), (549, 548, 580, 581), (552, 551, 583, 584), (575, 574, 606, 607), (545, 576, 608, 577), (567, 566, 598, 599), (563, 562, 594, 595), (573, 572, 604, 605), (562, 561, 593, 594), (559, 558, 590, 591), (571, 570, 602, 603), (558, 557, 589, 590), (564, 563, 595, 596), (555, 554, 586, 587), (554, 553, 585, 586), (568, 567, 599, 600), (551, 550, 582, 583), (550, 549, 581, 582), (576, 575, 607, 608), (546, 545, 577, 578), (553, 552, 584, 585), (574, 573, 605, 606), (565, 564, 596, 597), (557, 556, 588, 589), (572, 571, 603, 604), (560, 559, 591, 592), (561, 560, 592, 593), (570, 569, 601, 602), (556, 555, 587, 588), (566, 565, 597, 598), (547, 546, 578, 579), (548, 547, 579, 580), (608, 607, 606, 605, 604, 603, 602, 601, 600, 599, 598, 597, 596, 595, 594, 593, 592, 591, 590, 589, 588, 587, 586, 585, 584, 583, 582, 581, 580, 579, 578, 577)])
me_cube.polygons.foreach_set('use_smooth', [True] * 609)
_k = set([(0, 1), (0, 31), (0, 544), (1, 2), (1, 528), (2, 3), (2, 512), (3, 4), (3, 495), (4, 5), (4, 479), (5, 6), (5, 463), (6, 7), (6, 447), (7, 8), (7, 431), (8, 9), (8, 415), (9, 10), (9, 399), (10, 11), (10, 383), (11, 12), (11, 367), (12, 13), (12, 351), (13, 14), (13, 335), (14, 15), (14, 319), (15, 16), (15, 303), (16, 17), (16, 287), (17, 18), (17, 271), (18, 19), (18, 255), (19, 20), (19, 239), (20, 21), (20, 223), (21, 22), (21, 207), (22, 23), (22, 191), (23, 24), (23, 175), (24, 25), (24, 159), (25, 26), (25, 143), (26, 27), (26, 127), (27, 28), (27, 111), (28, 29), (28, 95), (29, 30), (29, 79), (30, 31), (30, 63), (31, 47), (47, 63), (47, 544), (63, 79), (79, 95), (95, 111), (111, 127), (127, 143), (143, 159), (159, 175), (175, 191), (191, 207), (207, 223), (223, 239), (239, 255), (255, 271), (271, 287), (287, 303), (303, 319), (319, 335), (335, 351), (351, 367), (367, 383), (383, 399), (399, 415), (415, 431), (431, 447), (447, 463), (463, 479), (479, 495), (495, 512), (512, 528), (528, 544), (545, 546), (545, 576), (546, 547), (547, 548), (548, 549), (549, 550), (550, 551), (551, 552), (552, 553), (553, 554), (554, 555), (555, 556), (556, 557), (557, 558), (558, 559), (559, 560), (560, 561), (561, 562), (562, 563), (563, 564), (564, 565), (565, 566), (566, 567), (567, 568), (568, 569), (569, 570), (570, 571), (571, 572), (572, 573), (573, 574), (574, 575), (575, 576), (577, 578), (577, 608), (578, 579), (579, 580), (580, 581), (581, 582), (582, 583), (583, 584), (584, 585), (585, 586), (586, 587), (587, 588), (588, 589), (589, 590), (590, 591), (591, 592), (592, 593), (593, 594), (594, 595), (595, 596), (596, 597), (597, 598), (598, 599), (599, 600), (600, 601), (601, 602), (602, 603), (603, 604), (604, 605), (605, 606), (606, 607), (607, 608)])
me_cube.attributes.new('sharp_edge', 'BOOLEAN', 'EDGE').data.foreach_set('value', [ (min(e.vertices), max(e.vertices)) in _k for e in me_cube.edges])
_uv = me_cube.uv_layers.new(name='UVMap')
_uv.uv.foreach_set('vector', [0.127, 0.2415, 0.09415, 0.2414, 0.09498, 0.2301, 0.1262, 0.2302, 0.3764, 0.2419, 0.3436, 0.2418, 0.3444, 0.2305, 0.3756, 0.2306, 0.06461, 0.2414, 0.03179, 0.2413, 0.03262, 0.23, 0.0638, 0.2301, 0.1581, 0.2415, 0.1253, 0.2415, 0.1262, 0.2302, 0.1573, 0.2302, 0.9376, 0.2428, 0.9048, 0.2427, 0.9057, 0.2314, 0.9368, 0.2315, 0.3452, 0.2418, 0.3124, 0.2418, 0.3132, 0.2305, 0.3444, 0.2305, 0.09579, 0.2414, 0.06297, 0.2414, 0.0638, 0.2301, 0.09498, 0.2301, 0.314, 0.2418, 0.2812, 0.2417, 0.2821, 0.2304, 0.3132, 0.2305, 0.5947, 0.2422, 0.5618, 0.2422, 0.5627, 0.2309, 0.5939, 0.2309, 0.7817, 0.2425, 0.7489, 0.2425, 0.7498, 0.2312, 0.7809, 0.2312, 0.7194, 0.2424, 0.6866, 0.2424, 0.6874, 0.2311, 0.7186, 0.2311, 0.4076, 0.2419, 0.3748, 0.2419, 0.3756, 0.2306, 0.4068, 0.2306, 0.4388, 0.242, 0.4059, 0.2419, 0.4068, 0.2306, 0.438, 0.2307, 0.03343, 0.2413, 0.0006096, 0.2413, 0.00144, 0.23, 0.03262, 0.23, 0.9688, 0.2428, 0.936, 0.2428, 0.9368, 0.2315, 0.968, 0.2315, 0.5635, 0.2422, 0.5307, 0.2421, 0.5315, 0.2308, 0.5627, 0.2309, 0.657, 0.2423, 0.6242, 0.2423, 0.625, 0.231, 0.6562, 0.231, 0.1893, 0.2416, 0.1565, 0.2415, 0.1573, 0.2302, 0.1885, 0.2303, 1.0, 0.2429, 0.9672, 0.2428, 0.968, 0.2315, 0.9992, 0.2316, 0.6258, 0.2423, 0.593, 0.2422, 0.5939, 0.2309, 0.625, 0.231, 0.7506, 0.2425, 0.7177, 0.2424, 0.7186, 0.2311, 0.7498, 0.2312, 0.2517, 0.2417, 0.2189, 0.2416, 0.2197, 0.2303, 0.2509, 0.2304, 0.6882, 0.2424, 0.6554, 0.2423, 0.6562, 0.231, 0.6874, 0.2311, 0.2829, 0.2417, 0.25, 0.2417, 0.2509, 0.2304, 0.2821, 0.2304, 0.8753, 0.2427, 0.8425, 0.2426, 0.8433, 0.2313, 0.8745, 0.2314, 0.5011, 0.2421, 0.4683, 0.242, 0.4691, 0.2307, 0.5003, 0.2308, 0.8441, 0.2426, 0.8113, 0.2426, 0.8121, 0.2313, 0.8433, 0.2313, 0.2205, 0.2416, 0.1877, 0.2416, 0.1885, 0.2303, 0.2197, 0.2303, 0.9065, 0.2427, 0.8736, 0.2427, 0.8745, 0.2314, 0.9057, 0.2314, 0.8129, 0.2426, 0.7801, 0.2425, 0.7809, 0.2312, 0.8121, 0.2313, 0.5323, 0.2421, 0.4995, 0.2421, 0.5003, 0.2308, 0.5315, 0.2308, 0.4699, 0.242, 0.4371, 0.242, 0.438, 0.2307, 0.4691, 0.2307, 0.7465, 0.6785, 0.7453, 0.7301, 0.7221, 0.7301, 0.7211, 0.6784, 0.7441, 0.7779, 0.7428, 0.8215, 0.7245, 0.8215, 0.7233, 0.7779, 0.7414, 0.8607, 0.7399, 0.8956, 0.7273, 0.8956, 0.7259, 0.8607, 0.7506, 0.2425, 0.7504, 0.3092, 0.7178, 0.3091, 0.7177, 0.2424, 0.7383, 0.9263, 0.7367, 0.9532, 0.7303, 0.9532, 0.7288, 0.9263, 0.7501, 0.3754, 0.7497, 0.4404, 0.7183, 0.4403, 0.7179, 0.3753, 0.7491, 0.5037, 0.7483, 0.5648, 0.7194, 0.5648, 0.7188, 0.5036, 0.7475, 0.6232, 0.7465, 0.6785, 0.7211, 0.6784, 0.7202, 0.6232, 0.7453, 0.7301, 0.7441, 0.7779, 0.7233, 0.7779, 0.7221, 0.7301, 0.7428, 0.8215, 0.7414, 0.8607, 0.7259, 0.8607, 0.7245, 0.8215, 0.7399, 0.8956, 0.7383, 0.9263, 0.7288, 0.9263, 0.7273, 0.8956, 0.7504, 0.3092, 0.7501, 0.3754, 0.7179, 0.3753, 0.7178, 0.3091, 0.7367, 0.9532, 0.7351, 0.9772, 0.7319, 0.9772, 0.7303, 0.9532, 0.7497, 0.4404, 0.7491, 0.5037, 0.7188, 0.5036, 0.7183, 0.4403, 0.7483, 0.5648, 0.7475, 0.6232, 0.7202, 0.6232, 0.7194, 0.5648, 0.7163, 0.6232, 0.7153, 0.6784, 0.6899, 0.6784, 0.689, 0.6231, 0.7142, 0.7301, 0.7129, 0.7779, 0.6921, 0.7778, 0.6909, 0.7301, 0.7116, 0.8214, 0.7102, 0.8607, 0.6947, 0.8607, 0.6934, 0.8214, 0.7087, 0.8956, 0.7071, 0.9262, 0.6976, 0.9262, 0.6961, 0.8955, 0.7192, 0.3092, 0.719, 0.3753, 0.6868, 0.3752, 0.6866, 0.3091, 0.7056, 0.9532, 0.7039, 0.9772, 0.7007, 0.9772, 0.6992, 0.9532, 0.7185, 0.4403, 0.7179, 0.5036, 0.6876, 0.5036, 0.6871, 0.4403, 0.7172, 0.5648, 0.7163, 0.6232, 0.689, 0.6231, 0.6882, 0.5647, 0.7153, 0.6784, 0.7142, 0.7301, 0.6909, 0.7301, 0.6899, 0.6784, 0.7129, 0.7779, 0.7116, 0.8214, 0.6934, 0.8214, 0.6921, 0.7778, 0.7102, 0.8607, 0.7087, 0.8956, 0.6961, 0.8955, 0.6947, 0.8607, 0.7194, 0.2424, 0.7192, 0.3092, 0.6866, 0.3091, 0.6866, 0.2424, 0.7071, 0.9262, 0.7056, 0.9532, 0.6992, 0.9532, 0.6976, 0.9262, 0.719, 0.3753, 0.7185, 0.4403, 0.6871, 0.4403, 0.6868, 0.3752, 0.7179, 0.5036, 0.7172, 0.5648, 0.6882, 0.5647, 0.6876, 0.5036, 0.686, 0.5647, 0.6851, 0.6231, 0.6578, 0.6231, 0.657, 0.5647, 0.6841, 0.6784, 0.683, 0.73, 0.6598, 0.73, 0.6587, 0.6783, 0.6817, 0.7778, 0.6804, 0.8214, 0.6622, 0.8214, 0.6609, 0.7778, 0.679, 0.8606, 0.6775, 0.8955, 0.6649, 0.8955, 0.6635, 0.8606, 0.6882, 0.2424, 0.6881, 0.3091, 0.6554, 0.309, 0.6554, 0.2423, 0.676, 0.9262, 0.6744, 0.9531, 0.668, 0.9531, 0.6664, 0.9262, 0.6878, 0.3753, 0.6873, 0.4403, 0.6559, 0.4402, 0.6556, 0.3752, 0.6867, 0.5036, 0.686, 0.5647, 0.657, 0.5647, 0.6564, 0.5035, 0.6851, 0.6231, 0.6841, 0.6784, 0.6587, 0.6783, 0.6578, 0.6231, 0.683, 0.73, 0.6817, 0.7778, 0.6609, 0.7778, 0.6598, 0.73, 0.6804, 0.8214, 0.679, 0.8606, 0.6635, 0.8606, 0.6622, 0.8214, 0.6775, 0.8955, 0.676, 0.9262, 0.6664, 0.9262, 0.6649, 0.8955, 0.6881, 0.3091, 0.6878, 0.3753, 0.6556, 0.3752, 0.6554, 0.309, 0.6744, 0.9531, 0.6728, 0.9771, 0.6695, 0.9771, 0.668, 0.9531, 0.6873, 0.4403, 0.6867, 0.5036, 0.6564, 0.5035, 0.6559, 0.4402, 0.6555, 0.5035, 0.6548, 0.5647, 0.6259, 0.5646, 0.6252, 0.5035, 0.6539, 0.6231, 0.6529, 0.6783, 0.6275, 0.6783, 0.6266, 0.623, 0.6518, 0.73, 0.6506, 0.7778, 0.6297, 0.7777, 0.6286, 0.73, 0.6492, 0.8213, 0.6478, 0.8606, 0.6323, 0.8606, 0.631, 0.8213, 0.6463, 0.8955, 0.6448, 0.9261, 0.6353, 0.9261, 0.6338, 0.8954, 0.6569, 0.3091, 0.6566, 0.3752, 0.6244, 0.3751, 0.6242, 0.309, 0.6432, 0.9531, 0.6416, 0.9771, 0.6384, 0.9771, 0.6368, 0.9531, 0.6561, 0.4402, 0.6555, 0.5035, 0.6252, 0.5035, 0.6247, 0.4402, 0.6548, 0.5647, 0.6539, 0.6231, 0.6266, 0.623, 0.6259, 0.5646, 0.6529, 0.6783, 0.6518, 0.73, 0.6286, 0.73, 0.6275, 0.6783, 0.6506, 0.7778, 0.6492, 0.8213, 0.631, 0.8213, 0.6297, 0.7777, 0.6478, 0.8606, 0.6463, 0.8955, 0.6338, 0.8954, 0.6323, 0.8606, 0.657, 0.2423, 0.6569, 0.3091, 0.6242, 0.309, 0.6242, 0.2423, 0.6448, 0.9261, 0.6432, 0.9531, 0.6368, 0.9531, 0.6353, 0.9261, 0.6566, 0.3752, 0.6561, 0.4402, 0.6247, 0.4402, 0.6244, 0.3751, 0.612, 0.953, 0.6104, 0.977, 0.6072, 0.977, 0.6056, 0.953, 0.625, 0.4402, 0.6244, 0.5035, 0.594, 0.5034, 0.5936, 0.4401, 0.6236, 0.5646, 0.6227, 0.623, 0.5955, 0.623, 0.5947, 0.5646, 0.6217, 0.6783, 0.6206, 0.7299, 0.5974, 0.7299, 0.5964, 0.6782, 0.6194, 0.7777, 0.618, 0.8213, 0.5998, 0.8213, 0.5986, 0.7777, 0.6166, 0.8605, 0.6151, 0.8954, 0.6026, 0.8954, 0.6012, 0.8605, 0.6258, 0.2423, 0.6257, 0.309, 0.593, 0.309, 0.593, 0.2422, 0.6136, 0.9261, 0.612, 0.953, 0.6056, 0.953, 0.6041, 0.9261, 0.6254, 0.3752, 0.625, 0.4402, 0.5936, 0.4401, 0.5932, 0.3751, 0.6244, 0.5035, 0.6236, 0.5646, 0.5947, 0.5646, 0.594, 0.5034, 0.6227, 0.623, 0.6217, 0.6783, 0.5964, 0.6782, 0.5955, 0.623, 0.6206, 0.7299, 0.6194, 0.7777, 0.5986, 0.7777, 0.5974, 0.7299, 0.618, 0.8213, 0.6166, 0.8605, 0.6012, 0.8605, 0.5998, 0.8213, 0.6151, 0.8954, 0.6136, 0.9261, 0.6041, 0.9261, 0.6026, 0.8954, 0.6257, 0.309, 0.6254, 0.3752, 0.5932, 0.3751, 0.593, 0.309, 0.5824, 0.926, 0.5808, 0.953, 0.5744, 0.953, 0.5729, 0.926, 0.5942, 0.3751, 0.5938, 0.4401, 0.5624, 0.4401, 0.562, 0.375, 0.5932, 0.5034, 0.5924, 0.5646, 0.5635, 0.5645, 0.5629, 0.5034, 0.5916, 0.623, 0.5906, 0.6782, 0.5652, 0.6782, 0.5643, 0.6229, 0.5894, 0.7299, 0.5882, 0.7777, 0.5674, 0.7776, 0.5662, 0.7299, 0.5869, 0.8212, 0.5855, 0.8605, 0.57, 0.8605, 0.5686, 0.8212, 0.584, 0.8954, 0.5824, 0.926, 0.5729, 0.926, 0.5714, 0.8953, 0.5945, 0.309, 0.5942, 0.3751, 0.562, 0.375, 0.5619, 0.3089, 0.5808, 0.953, 0.5792, 0.977, 0.576, 0.977, 0.5744, 0.953, 0.5938, 0.4401, 0.5932, 0.5034, 0.5629, 0.5034, 0.5624, 0.4401, 0.5924, 0.5646, 0.5916, 0.623, 0.5643, 0.6229, 0.5635, 0.5645, 0.5906, 0.6782, 0.5894, 0.7299, 0.5662, 0.7299, 0.5652, 0.6782, 0.5882, 0.7777, 0.5869, 0.8212, 0.5686, 0.8212, 0.5674, 0.7776, 0.5855, 0.8605, 0.584, 0.8954, 0.5714, 0.8953, 0.57, 0.8605, 0.5947, 0.2422, 0.5945, 0.309, 0.5619, 0.3089, 0.5618, 0.2422, 0.5528, 0.8953, 0.5512, 0.926, 0.5417, 0.926, 0.5402, 0.8953, 0.5633, 0.3089, 0.5631, 0.3751, 0.5309, 0.375, 0.5307, 0.3089, 0.5497, 0.9529, 0.548, 0.9769, 0.5448, 0.9769, 0.5433, 0.9529, 0.5626, 0.4401, 0.562, 0.5034, 0.5317, 0.5033, 0.5312, 0.44, 0.5613, 0.5645, 0.5604, 0.6229, 0.5331, 0.6229, 0.5323, 0.5645, 0.5594, 0.6782, 0.5583, 0.7298, 0.535, 0.7298, 0.534, 0.6781, 0.557, 0.7776, 0.5557, 0.8212, 0.5375, 0.8212, 0.5362, 0.7776, 0.5543, 0.8604, 0.5528, 0.8953, 0.5402, 0.8953, 0.5388, 0.8604, 0.5635, 0.2422, 0.5633, 0.3089, 0.5307, 0.3089, 0.5307, 0.2421, 0.5512, 0.926, 0.5497, 0.9529, 0.5433, 0.9529, 0.5417, 0.926, 0.5631, 0.3751, 0.5626, 0.4401, 0.5312, 0.44, 0.5309, 0.375, 0.562, 0.5034, 0.5613, 0.5645, 0.5323, 0.5645, 0.5317, 0.5033, 0.5604, 0.6229, 0.5594, 0.6782, 0.534, 0.6781, 0.5331, 0.6229, 0.5583, 0.7298, 0.557, 0.7776, 0.5362, 0.7776, 0.535, 0.7298, 0.5557, 0.8212, 0.5543, 0.8604, 0.5388, 0.8604, 0.5375, 0.8212, 0.5231, 0.8604, 0.5216, 0.8953, 0.509, 0.8952, 0.5076, 0.8604, 0.5323, 0.2421, 0.5322, 0.3089, 0.4995, 0.3088, 0.4995, 0.2421, 0.5201, 0.9259, 0.5185, 0.9529, 0.5121, 0.9529, 0.5105, 0.9259, 0.5319, 0.375, 0.5314, 0.44, 0.5, 0.44, 0.4997, 0.375, 0.5308, 0.5033, 0.5301, 0.5645, 0.5011, 0.5644, 0.5005, 0.5033, 0.5292, 0.6229, 0.5282, 0.6781, 0.5028, 0.6781, 0.5019, 0.6228, 0.5271, 0.7298, 0.5258, 0.7776, 0.505, 0.7775, 0.5039, 0.7298, 0.5245, 0.8211, 0.5231, 0.8604, 0.5076, 0.8604, 0.5063, 0.8211, 0.5216, 0.8953, 0.5201, 0.9259, 0.5105, 0.9259, 0.509, 0.8952, 0.5322, 0.3089, 0.5319, 0.375, 0.4997, 0.375, 0.4995, 0.3088, 0.5185, 0.9529, 0.5169, 0.9769, 0.5136, 0.9769, 0.5121, 0.9529, 0.5314, 0.44, 0.5308, 0.5033, 0.5005, 0.5033, 0.5, 0.44, 0.5301, 0.5645, 0.5292, 0.6229, 0.5019, 0.6228, 0.5011, 0.5644, 0.5282, 0.6781, 0.5271, 0.7298, 0.5039, 0.7298, 0.5028, 0.6781, 0.5258, 0.7776, 0.5245, 0.8211, 0.5063, 0.8211, 0.505, 0.7775, 0.4933, 0.8211, 0.4919, 0.8603, 0.4764, 0.8603, 0.4751, 0.8211, 0.4904, 0.8952, 0.4889, 0.9259, 0.4794, 0.9259, 0.4779, 0.8952, 0.501, 0.3088, 0.5007, 0.375, 0.4685, 0.3749, 0.4683, 0.3088, 0.4873, 0.9528, 0.4857, 0.9768, 0.4825, 0.9768, 0.4809, 0.9528, 0.5002, 0.44, 0.4996, 0.5033, 0.4693, 0.5032, 0.4688, 0.4399, 0.4989, 0.5644, 0.498, 0.6228, 0.4707, 0.6228, 0.47, 0.5644, 0.497, 0.6781, 0.4959, 0.7297, 0.4727, 0.7297, 0.4717, 0.678, 0.4947, 0.7775, 0.4933, 0.8211, 0.4751, 0.8211, 0.4738, 0.7775, 0.4919, 0.8603, 0.4904, 0.8952, 0.4779, 0.8952, 0.4764, 0.8603, 0.5011, 0.2421, 0.501, 0.3088, 0.4683, 0.3088, 0.4683, 0.242, 0.4889, 0.9259, 0.4873, 0.9528, 0.4809, 0.9528, 0.4794, 0.9259, 0.5007, 0.375, 0.5002, 0.44, 0.4688, 0.4399, 0.4685, 0.3749, 0.4996, 0.5033, 0.4989, 0.5644, 0.47, 0.5644, 0.4693, 0.5032, 0.498, 0.6228, 0.497, 0.6781, 0.4717, 0.678, 0.4707, 0.6228, 0.4959, 0.7297, 0.4947, 0.7775, 0.4738, 0.7775, 0.4727, 0.7297, 0.4635, 0.7775, 0.4621, 0.821, 0.4439, 0.821, 0.4427, 0.7774, 0.4607, 0.8603, 0.4592, 0.8952, 0.4467, 0.8951, 0.4453, 0.8603, 0.4699, 0.242, 0.4698, 0.3088, 0.4371, 0.3087, 0.4371, 0.242, 0.4577, 0.9258, 0.4561, 0.9528, 0.4497, 0.9528, 0.4482, 0.9258, 0.4695, 0.3749, 0.4691, 0.4399, 0.4377, 0.4399, 0.4373, 0.3749, 0.4685, 0.5032, 0.4677, 0.5644, 0.4388, 0.5643, 0.4381, 0.5032, 0.4668, 0.6228, 0.4658, 0.678, 0.4405, 0.678, 0.4396, 0.6227, 0.4647, 0.7297, 0.4635, 0.7775, 0.4427, 0.7774, 0.4415, 0.7297, 0.4621, 0.821, 0.4607, 0.8603, 0.4453, 0.8603, 0.4439, 0.821, 0.4592, 0.8952, 0.4577, 0.9258, 0.4482, 0.9258, 0.4467, 0.8951, 0.4698, 0.3088, 0.4695, 0.3749, 0.4373, 0.3749, 0.4371, 0.3087, 0.4561, 0.9528, 0.4545, 0.9768, 0.4513, 0.9768, 0.4497, 0.9528, 0.4691, 0.4399, 0.4685, 0.5032, 0.4381, 0.5032, 0.4377, 0.4399, 0.4677, 0.5644, 0.4668, 0.6228, 0.4396, 0.6227, 0.4388, 0.5643, 0.4658, 0.678, 0.4647, 0.7297, 0.4415, 0.7297, 0.4405, 0.678, 0.4335, 0.7296, 0.4323, 0.7774, 0.4115, 0.7774, 0.4103, 0.7296, 0.431, 0.821, 0.4296, 0.8602, 0.4141, 0.8602, 0.4127, 0.821, 0.4281, 0.8951, 0.4265, 0.9258, 0.417, 0.9258, 0.4155, 0.8951, 0.4386, 0.3087, 0.4383, 0.3749, 0.4061, 0.3748, 0.406, 0.3087, 0.4249, 0.9527, 0.4233, 0.9767, 0.4201, 0.9767, 0.4185, 0.9527, 0.4379, 0.4399, 0.4373, 0.5032, 0.407, 0.5031, 0.4065, 0.4398, 0.4365, 0.5643, 0.4357, 0.6227, 0.4084, 0.6227, 0.4076, 0.5643, 0.4347, 0.678, 0.4335, 0.7296, 0.4103, 0.7296, 0.4093, 0.6779, 0.4323, 0.7774, 0.431, 0.821, 0.4127, 0.821, 0.4115, 0.7774, 0.4296, 0.8602, 0.4281, 0.8951, 0.4155, 0.8951, 0.4141, 0.8602, 0.4388, 0.242, 0.4386, 0.3087, 0.406, 0.3087, 0.4059, 0.2419, 0.4265, 0.9258, 0.4249, 0.9527, 0.4185, 0.9527, 0.417, 0.9258, 0.4383, 0.3749, 0.4379, 0.4399, 0.4065, 0.4398, 0.4061, 0.3748, 0.4373, 0.5032, 0.4365, 0.5643, 0.4076, 0.5643, 0.407, 0.5031, 0.4357, 0.6227, 0.4347, 0.678, 0.4093, 0.6779, 0.4084, 0.6227, 0.4035, 0.6779, 0.4024, 0.7296, 0.3791, 0.7296, 0.3781, 0.6779, 0.4011, 0.7774, 0.3998, 0.8209, 0.3816, 0.8209, 0.3803, 0.7773, 0.3984, 0.8602, 0.3969, 0.8951, 0.3843, 0.895, 0.3829, 0.8602, 0.4076, 0.2419, 0.4074, 0.3087, 0.3748, 0.3086, 0.3748, 0.2419, 0.3953, 0.9257, 0.3938, 0.9527, 0.3874, 0.9527, 0.3858, 0.9257, 0.4072, 0.3748, 0.4067, 0.4398, 0.3753, 0.4398, 0.375, 0.3748, 0.4061, 0.5031, 0.4054, 0.5643, 0.3764, 0.5642, 0.3758, 0.5031, 0.4045, 0.6227, 0.4035, 0.6779, 0.3781, 0.6779, 0.3772, 0.6226, 0.4024, 0.7296, 0.4011, 0.7774, 0.3803, 0.7773, 0.3791, 0.7296, 0.3998, 0.8209, 0.3984, 0.8602, 0.3829, 0.8602, 0.3816, 0.8209, 0.3969, 0.8951, 0.3953, 0.9257, 0.3858, 0.9257, 0.3843, 0.895, 0.4074, 0.3087, 0.4072, 0.3748, 0.375, 0.3748, 0.3748, 0.3086, 0.3938, 0.9527, 0.3921, 0.9767, 0.3889, 0.9767, 0.3874, 0.9527, 0.4067, 0.4398, 0.4061, 0.5031, 0.3758, 0.5031, 0.3753, 0.4398, 0.4054, 0.5643, 0.4045, 0.6227, 0.3772, 0.6226, 0.3764, 0.5642, 0.3733, 0.6226, 0.3723, 0.6779, 0.3469, 0.6778, 0.346, 0.6226, 0.3712, 0.7295, 0.3699, 0.7773, 0.3491, 0.7773, 0.348, 0.7295, 0.3686, 0.8209, 0.3672, 0.8601, 0.3517, 0.8601, 0.3504, 0.8209, 0.3657, 0.895, 0.3642, 0.9257, 0.3546, 0.9257, 0.3531, 0.895, 0.3763, 0.3086, 0.376, 0.3748, 0.3438, 0.3747, 0.3436, 0.3086, 0.3626, 0.9526, 0.361, 0.9766, 0.3577, 0.9766, 0.3562, 0.9526, 0.3755, 0.4398, 0.3749, 0.5031, 0.3446, 0.503, 0.3441, 0.4397, 0.3742, 0.5642, 0.3733, 0.6226, 0.346, 0.6226, 0.3452, 0.5642, 0.3723, 0.6779, 0.3712, 0.7295, 0.348, 0.7295, 0.3469, 0.6778, 0.3699, 0.7773, 0.3686, 0.8209, 0.3504, 0.8209, 0.3491, 0.7773, 0.3672, 0.8601, 0.3657, 0.895, 0.3531, 0.895, 0.3517, 0.8601, 0.3764, 0.2419, 0.3763, 0.3086, 0.3436, 0.3086, 0.3436, 0.2418, 0.3642, 0.9257, 0.3626, 0.9526, 0.3562, 0.9526, 0.3546, 0.9257, 0.376, 0.3748, 0.3755, 0.4398, 0.3441, 0.4397, 0.3438, 0.3747, 0.3749, 0.5031, 0.3742, 0.5642, 0.3452, 0.5642, 0.3446, 0.503, 0.343, 0.5642, 0.3421, 0.6226, 0.3148, 0.6225, 0.3141, 0.5641, 0.3411, 0.6778, 0.34, 0.7295, 0.3168, 0.7295, 0.3158, 0.6778, 0.3388, 0.7773, 0.3374, 0.8208, 0.3192, 0.8208, 0.3179, 0.7772, 0.336, 0.8601, 0.3345, 0.895, 0.322, 0.8949, 0.3205, 0.8601, 0.3452, 0.2418, 0.3451, 0.3086, 0.3124, 0.3085, 0.3124, 0.2418, 0.333, 0.9256, 0.3314, 0.9526, 0.325, 0.9526, 0.3235, 0.9256, 0.3448, 0.3747, 0.3443, 0.4397, 0.3129, 0.4397, 0.3126, 0.3747, 0.3438, 0.503, 0.343, 0.5642, 0.3141, 0.5641, 0.3134, 0.503, 0.3421, 0.6226, 0.3411, 0.6778, 0.3158, 0.6778, 0.3148, 0.6225, 0.34, 0.7295, 0.3388, 0.7773, 0.3179, 0.7772, 0.3168, 0.7295, 0.3374, 0.8208, 0.336, 0.8601, 0.3205, 0.8601, 0.3192, 0.8208, 0.3345, 0.895, 0.333, 0.9256, 0.3235, 0.9256, 0.322, 0.8949, 0.3451, 0.3086, 0.3448, 0.3747, 0.3126, 0.3747, 0.3124, 0.3085, 0.3314, 0.9526, 0.3298, 0.9766, 0.3266, 0.9766, 0.325, 0.9526, 0.3443, 0.4397, 0.3438, 0.503, 0.3134, 0.503, 0.3129, 0.4397, 0.3126, 0.503, 0.3118, 0.5641, 0.2829, 0.5641, 0.2822, 0.5029, 0.311, 0.6225, 0.3099, 0.6778, 0.2846, 0.6777, 0.2837, 0.6225, 0.3088, 0.7294, 0.3076, 0.7772, 0.2868, 0.7772, 0.2856, 0.7294, 0.3063, 0.8208, 0.3048, 0.86, 0.2894, 0.86, 0.288, 0.8208, 0.3033, 0.8949, 0.3018, 0.9256, 0.2923, 0.9256, 0.2908, 0.8949, 0.3139, 0.3085, 0.3136, 0.3747, 0.2814, 0.3746, 0.2812, 0.3085, 0.3002, 0.9525, 0.2986, 0.9765, 0.2954, 0.9765, 0.2938, 0.9525, 0.3132, 0.4397, 0.3126, 0.503, 0.2822, 0.5029, 0.2818, 0.4396, 0.3118, 0.5641, 0.311, 0.6225, 0.2837, 0.6225, 0.2829, 0.5641, 0.3099, 0.6778, 0.3088, 0.7294, 0.2856, 0.7294, 0.2846, 0.6777, 0.3076, 0.7772, 0.3063, 0.8208, 0.288, 0.8208, 0.2868, 0.7772, 0.3048, 0.86, 0.3033, 0.8949, 0.2908, 0.8949, 0.2894, 0.86, 0.314, 0.2418, 0.3139, 0.3085, 0.2812, 0.3085, 0.2812, 0.2417, 0.3018, 0.9256, 0.3002, 0.9525, 0.2938, 0.9525, 0.2923, 0.9256, 0.3136, 0.3747, 0.3132, 0.4397, 0.2818, 0.4396, 0.2814, 0.3746, 0.269, 0.9525, 0.2674, 0.9765, 0.2642, 0.9765, 0.2626, 0.9525, 0.282, 0.4396, 0.2814, 0.5029, 0.2511, 0.5029, 0.2506, 0.4396, 0.2807, 0.5641, 0.2798, 0.6225, 0.2525, 0.6224, 0.2517, 0.564, 0.2788, 0.6777, 0.2776, 0.7294, 0.2544, 0.7294, 0.2534, 0.6777, 0.2764, 0.7772, 0.2751, 0.8207, 0.2568, 0.8207, 0.2556, 0.7771, 0.2737, 0.86, 0.2722, 0.8949, 0.2596, 0.8948, 0.2582, 0.86, 0.2829, 0.2417, 0.2827, 0.3085, 0.2501, 0.3084, 0.25, 0.2417, 0.2706, 0.9255, 0.269, 0.9525, 0.2626, 0.9525, 0.2611, 0.9255, 0.2824, 0.3746, 0.282, 0.4396, 0.2506, 0.4396, 0.2502, 0.3746, 0.2814, 0.5029, 0.2807, 0.5641, 0.2517, 0.564, 0.2511, 0.5029, 0.2798, 0.6225, 0.2788, 0.6777, 0.2534, 0.6777, 0.2525, 0.6224, 0.2776, 0.7294, 0.2764, 0.7772, 0.2556, 0.7771, 0.2544, 0.7294, 0.2751, 0.8207, 0.2737, 0.86, 0.2582, 0.86, 0.2568, 0.8207, 0.2722, 0.8949, 0.2706, 0.9255, 0.2611, 0.9255, 0.2596, 0.8948, 0.2827, 0.3085, 0.2824, 0.3746, 0.2502, 0.3746, 0.2501, 0.3084, 0.2394, 0.9255, 0.2379, 0.9524, 0.2315, 0.9524, 0.2299, 0.9255, 0.2513, 0.3746, 0.2508, 0.4396, 0.2194, 0.4395, 0.2191, 0.3745, 0.2502, 0.5029, 0.2495, 0.564, 0.2205, 0.564, 0.2199, 0.5028, 0.2486, 0.6224, 0.2476, 0.6777, 0.2222, 0.6776, 0.2213, 0.6224, 0.2465, 0.7293, 0.2452, 0.7771, 0.2244, 0.7771, 0.2233, 0.7293, 0.2439, 0.8207, 0.2425, 0.8599, 0.227, 0.8599, 0.2257, 0.8207, 0.241, 0.8948, 0.2394, 0.9255, 0.2299, 0.9255, 0.2284, 0.8948, 0.2516, 0.3084, 0.2513, 0.3746, 0.2191, 0.3745, 0.2189, 0.3084, 0.2379, 0.9524, 0.2362, 0.9764, 0.233, 0.9764, 0.2315, 0.9524, 0.2508, 0.4396, 0.2502, 0.5029, 0.2199, 0.5028, 0.2194, 0.4395, 0.2495, 0.564, 0.2486, 0.6224, 0.2213, 0.6224, 0.2205, 0.564, 0.2476, 0.6777, 0.2465, 0.7293, 0.2233, 0.7293, 0.2222, 0.6776, 0.2452, 0.7771, 0.2439, 0.8207, 0.2257, 0.8207, 0.2244, 0.7771, 0.2425, 0.8599, 0.241, 0.8948, 0.2284, 0.8948, 0.227, 0.8599, 0.2517, 0.2417, 0.2516, 0.3084, 0.2189, 0.3084, 0.2189, 0.2416, 0.2098, 0.8948, 0.2083, 0.9254, 0.1987, 0.9254, 0.1973, 0.8947, 0.2204, 0.3084, 0.2201, 0.3745, 0.1879, 0.3745, 0.1877, 0.3083, 0.2067, 0.9524, 0.2051, 0.9764, 0.2019, 0.9764, 0.2003, 0.9524, 0.2196, 0.4395, 0.219, 0.5028, 0.1887, 0.5028, 0.1882, 0.4395, 0.2183, 0.564, 0.2174, 0.6224, 0.1901, 0.6223, 0.1893, 0.5639, 0.2164, 0.6776, 0.2153, 0.7293, 0.1921, 0.7293, 0.191, 0.6776, 0.214, 0.7771, 0.2127, 0.8206, 0.1945, 0.8206, 0.1932, 0.777, 0.2113, 0.8599, 0.2098, 0.8948, 0.1973, 0.8947, 0.1958, 0.8599, 0.2205, 0.2416, 0.2204, 0.3084, 0.1877, 0.3083, 0.1877, 0.2416, 0.2083, 0.9254, 0.2067, 0.9524, 0.2003, 0.9524, 0.1987, 0.9254, 0.2201, 0.3745, 0.2196, 0.4395, 0.1882, 0.4395, 0.1879, 0.3745, 0.219, 0.5028, 0.2183, 0.564, 0.1893, 0.5639, 0.1887, 0.5028, 0.2174, 0.6224, 0.2164, 0.6776, 0.191, 0.6776, 0.1901, 0.6223, 0.2153, 0.7293, 0.214, 0.7771, 0.1932, 0.777, 0.1921, 0.7293, 0.2127, 0.8206, 0.2113, 0.8599, 0.1958, 0.8599, 0.1945, 0.8206, 0.1801, 0.8598, 0.1786, 0.8947, 0.1661, 0.8947, 0.1646, 0.8598, 0.1893, 0.2416, 0.1892, 0.3083, 0.1565, 0.3083, 0.1565, 0.2415, 0.1771, 0.9254, 0.1755, 0.9523, 0.1691, 0.9523, 0.1676, 0.9254, 0.1889, 0.3745, 0.1885, 0.4395, 0.157, 0.4394, 0.1567, 0.3744, 0.1879, 0.5028, 0.1871, 0.5639, 0.1582, 0.5639, 0.1575, 0.5027, 0.1862, 0.6223, 0.1852, 0.6776, 0.1599, 0.6775, 0.1589, 0.6223, 0.1841, 0.7292, 0.1829, 0.777, 0.162, 0.777, 0.1609, 0.7292, 0.1815, 0.8206, 0.1801, 0.8598, 0.1646, 0.8598, 0.1633, 0.8206, 0.1786, 0.8947, 0.1771, 0.9254, 0.1676, 0.9254, 0.1661, 0.8947, 0.1892, 0.3083, 0.1889, 0.3745, 0.1567, 0.3744, 0.1565, 0.3083, 0.1755, 0.9523, 0.1739, 0.9763, 0.1707, 0.9763, 0.1691, 0.9523, 0.1885, 0.4395, 0.1879, 0.5028, 0.1575, 0.5027, 0.157, 0.4394, 0.1871, 0.5639, 0.1862, 0.6223, 0.1589, 0.6223, 0.1582, 0.5639, 0.1852, 0.6776, 0.1841, 0.7292, 0.1609, 0.7292, 0.1599, 0.6775, 0.1829, 0.777, 0.1815, 0.8206, 0.1633, 0.8206, 0.162, 0.777, 0.1504, 0.8205, 0.1489, 0.8598, 0.1335, 0.8598, 0.1321, 0.8205, 0.1475, 0.8947, 0.1459, 0.9253, 0.1364, 0.9253, 0.1349, 0.8946, 0.158, 0.3083, 0.1577, 0.3744, 0.1255, 0.3744, 0.1253, 0.3082, 0.1443, 0.9523, 0.1427, 0.9763, 0.1395, 0.9763, 0.1379, 0.9523, 0.1573, 0.4394, 0.1567, 0.5027, 0.1264, 0.5027, 0.1259, 0.4394, 0.1559, 0.5639, 0.1551, 0.6223, 0.1278, 0.6222, 0.127, 0.5638, 0.154, 0.6775, 0.1529, 0.7292, 0.1297, 0.7292, 0.1287, 0.6775, 0.1517, 0.777, 0.1504, 0.8205, 0.1321, 0.8205, 0.1309, 0.7769, 0.1489, 0.8598, 0.1475, 0.8947, 0.1349, 0.8946, 0.1335, 0.8598, 0.1581, 0.2415, 0.158, 0.3083, 0.1253, 0.3082, 0.1253, 0.2415, 0.1459, 0.9253, 0.1443, 0.9523, 0.1379, 0.9523, 0.1364, 0.9253, 0.1577, 0.3744, 0.1573, 0.4394, 0.1259, 0.4394, 0.1255, 0.3744, 0.1567, 0.5027, 0.1559, 0.5639, 0.127, 0.5638, 0.1264, 0.5027, 0.1551, 0.6223, 0.154, 0.6775, 0.1287, 0.6775, 0.1278, 0.6222, 0.1529, 0.7292, 0.1517, 0.777, 0.1309, 0.7769, 0.1297, 0.7292, 0.1205, 0.7769, 0.1192, 0.8205, 0.1009, 0.8205, 0.09968, 0.7769, 0.1178, 0.8597, 0.1163, 0.8946, 0.1037, 0.8946, 0.1023, 0.8597, 0.127, 0.2415, 0.1268, 0.3082, 0.09417, 0.3082, 0.09415, 0.2414, 0.1147, 0.9253, 0.1131, 0.9522, 0.1067, 0.9522, 0.1052, 0.9253, 0.1265, 0.3744, 0.1261, 0.4394, 0.09468, 0.4393, 0.09435, 0.3743, 0.1255, 0.5027, 0.1248, 0.5638, 0.09581, 0.5638, 0.09517, 0.5026, 0.1239, 0.6222, 0.1229, 0.6775, 0.0975, 0.6774, 0.09658, 0.6222, 0.1217, 0.7291, 0.1205, 0.7769, 0.09968, 0.7769, 0.09853, 0.7291, 0.1192, 0.8205, 0.1178, 0.8597, 0.1023, 0.8597, 0.1009, 0.8205, 0.1163, 0.8946, 0.1147, 0.9253, 0.1052, 0.9253, 0.1037, 0.8946, 0.1268, 0.3082, 0.1265, 0.3744, 0.09435, 0.3743, 0.09417, 0.3082, 0.1131, 0.9522, 0.1115, 0.9762, 0.1083, 0.9762, 0.1067, 0.9522, 0.1261, 0.4394, 0.1255, 0.5027, 0.09517, 0.5026, 0.09468, 0.4393, 0.1248, 0.5638, 0.1239, 0.6222, 0.09658, 0.6222, 0.09581, 0.5638, 0.1229, 0.6775, 0.1217, 0.7291, 0.09853, 0.7291, 0.0975, 0.6774, 0.09056, 0.7291, 0.08933, 0.7769, 0.0685, 0.7768, 0.06735, 0.7291, 0.08799, 0.8204, 0.08658, 0.8597, 0.07111, 0.8597, 0.06976, 0.8204, 0.08509, 0.8946, 0.08355, 0.9252, 0.07402, 0.9252, 0.07253, 0.8945, 0.09565, 0.3082, 0.09536, 0.3743, 0.06317, 0.3743, 0.06299, 0.3081, 0.08196, 0.9522, 0.08035, 0.9762, 0.07713, 0.9762, 0.07556, 0.9522, 0.09491, 0.4393, 0.09431, 0.5026, 0.06399, 0.5026, 0.0635, 0.4393, 0.09357, 0.5638, 0.09269, 0.6222, 0.0654, 0.6221, 0.06463, 0.5637, 0.09169, 0.6774, 0.09056, 0.7291, 0.06735, 0.7291, 0.06632, 0.6774, 0.08933, 0.7769, 0.08799, 0.8204, 0.06976, 0.8204, 0.0685, 0.7768, 0.08658, 0.8597, 0.08509, 0.8946, 0.07253, 0.8945, 0.07111, 0.8597, 0.09579, 0.2414, 0.09565, 0.3082, 0.06299, 0.3081, 0.06297, 0.2414, 0.08355, 0.9252, 0.08196, 0.9522, 0.07556, 0.9522, 0.07402, 0.9252, 0.09536, 0.3743, 0.09491, 0.4393, 0.0635, 0.4393, 0.06317, 0.3743, 0.09431, 0.5026, 0.09357, 0.5638, 0.06463, 0.5637, 0.06399, 0.5026, 0.09269, 0.6222, 0.09169, 0.6774, 0.06632, 0.6774, 0.0654, 0.6221, 0.06051, 0.6774, 0.05938, 0.729, 0.03617, 0.729, 0.03514, 0.6773, 0.05815, 0.7768, 0.05681, 0.8204, 0.03858, 0.8204, 0.03733, 0.7768, 0.0554, 0.8596, 0.05391, 0.8945, 0.04135, 0.8945, 0.03993, 0.8596, 0.06461, 0.2414, 0.06447, 0.3081, 0.03181, 0.3081, 0.03179, 0.2413, 0.05237, 0.9252, 0.05079, 0.9521, 0.04438, 0.9521, 0.04284, 0.9252, 0.06418, 0.3743, 0.06373, 0.4393, 0.03232, 0.4392, 0.03199, 0.3742, 0.06313, 0.5026, 0.06239, 0.5637, 0.03345, 0.5637, 0.03281, 0.5025, 0.06151, 0.6221, 0.06051, 0.6774, 0.03514, 0.6773, 0.03422, 0.6221, 0.05938, 0.729, 0.05815, 0.7768, 0.03733, 0.7768, 0.03617, 0.729, 0.05681, 0.8204, 0.0554, 0.8596, 0.03993, 0.8596, 0.03858, 0.8204, 0.05391, 0.8945, 0.05237, 0.9252, 0.04284, 0.9252, 0.04135, 0.8945, 0.06447, 0.3081, 0.06418, 0.3743, 0.03199, 0.3742, 0.03181, 0.3081, 0.05079, 0.9521, 0.04917, 0.9761, 0.04595, 0.9761, 0.04438, 0.9521, 0.06373, 0.4393, 0.06313, 0.5026, 0.03281, 0.5025, 0.03232, 0.4392, 0.06239, 0.5637, 0.06151, 0.6221, 0.03422, 0.6221, 0.03345, 0.5637, 0.03121, 0.5637, 0.03033, 0.6221, 0.003045, 0.622, 0.002268, 0.5636, 0.02933, 0.6773, 0.0282, 0.729, 0.004993, 0.729, 0.003957, 0.6773, 0.02697, 0.7768, 0.02564, 0.8203, 0.007401, 0.8203, 0.006145, 0.7767, 0.02422, 0.8596, 0.02273, 0.8945, 0.01017, 0.8944, 0.008748, 0.8596, 0.03343, 0.2413, 0.03329, 0.3081, 0.0006309, 0.308, 0.0006096, 0.2413, 0.02119, 0.9252, 0.01961, 0.9521, 0.0132, 0.9521, 0.01166, 0.9251, 0.033, 0.3742, 0.03255, 0.4392, 0.001145, 0.4392, 0.0008098, 0.3742, 0.03195, 0.5025, 0.03121, 0.5637, 0.002268, 0.5636, 0.001632, 0.5025, 0.03033, 0.6221, 0.02933, 0.6773, 0.003957, 0.6773, 0.003045, 0.622, 0.0282, 0.729, 0.02697, 0.7768, 0.006145, 0.7767, 0.004993, 0.729, 0.02564, 0.8203, 0.02422, 0.8596, 0.008748, 0.8596, 0.007401, 0.8203, 0.02273, 0.8945, 0.02119, 0.9252, 0.01166, 0.9251, 0.01017, 0.8944, 0.03329, 0.3081, 0.033, 0.3742, 0.0008098, 0.3742, 0.0006309, 0.308, 0.01961, 0.9521, 0.01799, 0.9761, 0.01477, 0.9761, 0.0132, 0.9521, 0.03255, 0.4392, 0.03195, 0.5025, 0.001632, 0.5025, 0.001145, 0.4392, 0.9985, 0.5041, 0.9978, 0.5652, 0.9688, 0.5652, 0.9682, 0.504, 0.9969, 0.6236, 0.9959, 0.6789, 0.9705, 0.6788, 0.9696, 0.6236, 0.9948, 0.7305, 0.9935, 0.7783, 0.9727, 0.7783, 0.9716, 0.7305, 0.9922, 0.8219, 0.9908, 0.8611, 0.9753, 0.8611, 0.974, 0.8219, 0.9893, 0.896, 0.9878, 0.9267, 0.9782, 0.9267, 0.9767, 0.896, 0.9999, 0.3096, 0.9996, 0.3757, 0.9674, 0.3757, 0.9672, 0.3095, 0.9862, 0.9536, 0.9846, 0.9776, 0.9813, 0.9776, 0.9798, 0.9536, 0.9991, 0.4408, 0.9985, 0.5041, 0.9682, 0.504, 0.9677, 0.4407, 0.9978, 0.5652, 0.9969, 0.6236, 0.9696, 0.6236, 0.9688, 0.5652, 0.9959, 0.6789, 0.9948, 0.7305, 0.9716, 0.7305, 0.9705, 0.6788, 0.9935, 0.7783, 0.9922, 0.8219, 0.974, 0.8219, 0.9727, 0.7783, 0.9908, 0.8611, 0.9893, 0.896, 0.9767, 0.896, 0.9753, 0.8611, 1.0, 0.2429, 0.9999, 0.3096, 0.9672, 0.3095, 0.9672, 0.2428, 0.9878, 0.9267, 0.9862, 0.9536, 0.9798, 0.9536, 0.9782, 0.9267, 0.9996, 0.3757, 0.9991, 0.4408, 0.9677, 0.4407, 0.9674, 0.3757, 0.955, 0.9536, 0.9534, 0.9776, 0.9502, 0.9776, 0.9486, 0.9536, 0.9679, 0.4407, 0.9673, 0.504, 0.937, 0.504, 0.9365, 0.4407, 0.9666, 0.5652, 0.9657, 0.6236, 0.9384, 0.6235, 0.9377, 0.5651, 0.9647, 0.6788, 0.9636, 0.7305, 0.9404, 0.7305, 0.9393, 0.6788, 0.9624, 0.7783, 0.961, 0.8218, 0.9428, 0.8218, 0.9415, 0.7782, 0.9596, 0.8611, 0.9581, 0.896, 0.9456, 0.8959, 0.9441, 0.8611, 0.9688, 0.2428, 0.9687, 0.3095, 0.936, 0.3095, 0.936, 0.2428, 0.9566, 0.9266, 0.955, 0.9536, 0.9486, 0.9536, 0.9471, 0.9266, 0.9684, 0.3757, 0.9679, 0.4407, 0.9365, 0.4407, 0.9362, 0.3756, 0.9673, 0.504, 0.9666, 0.5652, 0.9377, 0.5651, 0.937, 0.504, 0.9657, 0.6236, 0.9647, 0.6788, 0.9393, 0.6788, 0.9384, 0.6235, 0.9636, 0.7305, 0.9624, 0.7783, 0.9415, 0.7782, 0.9404, 0.7305, 0.961, 0.8218, 0.9596, 0.8611, 0.9441, 0.8611, 0.9428, 0.8218, 0.9581, 0.896, 0.9566, 0.9266, 0.9471, 0.9266, 0.9456, 0.8959, 0.9687, 0.3095, 0.9684, 0.3757, 0.9362, 0.3756, 0.936, 0.3095, 0.9254, 0.9266, 0.9238, 0.9535, 0.9174, 0.9535, 0.9159, 0.9266, 0.9372, 0.3756, 0.9368, 0.4407, 0.9054, 0.4406, 0.905, 0.3756, 0.9362, 0.504, 0.9354, 0.5651, 0.9065, 0.5651, 0.9058, 0.5039, 0.9345, 0.6235, 0.9335, 0.6788, 0.9082, 0.6787, 0.9073, 0.6235, 0.9324, 0.7304, 0.9312, 0.7782, 0.9104, 0.7782, 0.9092, 0.7304, 0.9298, 0.8218, 0.9284, 0.861, 0.913, 0.861, 0.9116, 0.8218, 0.9269, 0.8959, 0.9254, 0.9266, 0.9159, 0.9266, 0.9144, 0.8959, 0.9375, 0.3095, 0.9372, 0.3756, 0.905, 0.3756, 0.9048, 0.3094, 0.9238, 0.9535, 0.9222, 0.9775, 0.919, 0.9775, 0.9174, 0.9535, 0.9368, 0.4407, 0.9362, 0.504, 0.9058, 0.5039, 0.9054, 0.4406, 0.9354, 0.5651, 0.9345, 0.6235, 0.9073, 0.6235, 0.9065, 0.5651, 0.9335, 0.6788, 0.9324, 0.7304, 0.9092, 0.7304, 0.9082, 0.6787, 0.9312, 0.7782, 0.9298, 0.8218, 0.9116, 0.8218, 0.9104, 0.7782, 0.9284, 0.861, 0.9269, 0.8959, 0.9144, 0.8959, 0.913, 0.861, 0.9376, 0.2428, 0.9375, 0.3095, 0.9048, 0.3094, 0.9048, 0.2427, 0.8958, 0.8959, 0.8942, 0.9265, 0.8847, 0.9265, 0.8832, 0.8958, 0.9063, 0.3095, 0.906, 0.3756, 0.8738, 0.3755, 0.8737, 0.3094, 0.8926, 0.9535, 0.891, 0.9775, 0.8878, 0.9775, 0.8862, 0.9535, 0.9056, 0.4406, 0.905, 0.5039, 0.8747, 0.5039, 0.8742, 0.4406, 0.9042, 0.5651, 0.9034, 0.6235, 0.8761, 0.6234, 0.8753, 0.565, 0.9024, 0.6787, 0.9012, 0.7304, 0.878, 0.7304, 0.877, 0.6787, 0.9, 0.7782, 0.8987, 0.8217, 0.8804, 0.8217, 0.8792, 0.7781, 0.8972, 0.861, 0.8958, 0.8959, 0.8832, 0.8958, 0.8818, 0.861, 0.9065, 0.2427, 0.9063, 0.3095, 0.8737, 0.3094, 0.8736, 0.2427, 0.8942, 0.9265, 0.8926, 0.9535, 0.8862, 0.9535, 0.8847, 0.9265, 0.906, 0.3756, 0.9056, 0.4406, 0.8742, 0.4406, 0.8738, 0.3755, 0.905, 0.5039, 0.9042, 0.5651, 0.8753, 0.565, 0.8747, 0.5039, 0.9034, 0.6235, 0.9024, 0.6787, 0.877, 0.6787, 0.8761, 0.6234, 0.9012, 0.7304, 0.9, 0.7782, 0.8792, 0.7781, 0.878, 0.7304, 0.8987, 0.8217, 0.8972, 0.861, 0.8818, 0.861, 0.8804, 0.8217, 0.8661, 0.8609, 0.8646, 0.8958, 0.852, 0.8958, 0.8506, 0.8609, 0.8753, 0.2427, 0.8751, 0.3094, 0.8425, 0.3093, 0.8425, 0.2426, 0.863, 0.9265, 0.8615, 0.9534, 0.8551, 0.9534, 0.8535, 0.9265, 0.8749, 0.3755, 0.8744, 0.4406, 0.843, 0.4405, 0.8427, 0.3755, 0.8738, 0.5039, 0.8731, 0.565, 0.8441, 0.565, 0.8435, 0.5038, 0.8722, 0.6234, 0.8712, 0.6787, 0.8458, 0.6786, 0.8449, 0.6234, 0.8701, 0.7303, 0.8688, 0.7781, 0.848, 0.7781, 0.8468, 0.7303, 0.8675, 0.8217, 0.8661, 0.8609, 0.8506, 0.8609, 0.8492, 0.8217, 0.8646, 0.8958, 0.863, 0.9265, 0.8535, 0.9265, 0.852, 0.8958, 0.8751, 0.3094, 0.8749, 0.3755, 0.8427, 0.3755, 0.8425, 0.3093, 0.8615, 0.9534, 0.8598, 0.9774, 0.8566, 0.9774, 0.8551, 0.9534, 0.8744, 0.4406, 0.8738, 0.5039, 0.8435, 0.5038, 0.843, 0.4405, 0.8731, 0.565, 0.8722, 0.6234, 0.8449, 0.6234, 0.8441, 0.565, 0.8712, 0.6787, 0.8701, 0.7303, 0.8468, 0.7303, 0.8458, 0.6786, 0.8688, 0.7781, 0.8675, 0.8217, 0.8492, 0.8217, 0.848, 0.7781, 0.8363, 0.8216, 0.8349, 0.8609, 0.8194, 0.8609, 0.8181, 0.8216, 0.8334, 0.8958, 0.8319, 0.9264, 0.8223, 0.9264, 0.8208, 0.8957, 0.844, 0.3094, 0.8437, 0.3755, 0.8115, 0.3754, 0.8113, 0.3093, 0.8303, 0.9534, 0.8287, 0.9774, 0.8254, 0.9774, 0.8239, 0.9534, 0.8432, 0.4405, 0.8426, 0.5038, 0.8123, 0.5038, 0.8118, 0.4405, 0.8419, 0.565, 0.841, 0.6234, 0.8137, 0.6233, 0.8129, 0.5649, 0.84, 0.6786, 0.8389, 0.7303, 0.8157, 0.7303, 0.8146, 0.6786, 0.8376, 0.7781, 0.8363, 0.8216, 0.8181, 0.8216, 0.8168, 0.778, 0.8349, 0.8609, 0.8334, 0.8958, 0.8208, 0.8957, 0.8194, 0.8609, 0.8441, 0.2426, 0.844, 0.3094, 0.8113, 0.3093, 0.8113, 0.2426, 0.8319, 0.9264, 0.8303, 0.9534, 0.8239, 0.9534, 0.8223, 0.9264, 0.8437, 0.3755, 0.8432, 0.4405, 0.8118, 0.4405, 0.8115, 0.3754, 0.8426, 0.5038, 0.8419, 0.565, 0.8129, 0.5649, 0.8123, 0.5038, 0.841, 0.6234, 0.84, 0.6786, 0.8146, 0.6786, 0.8137, 0.6233, 0.8389, 0.7303, 0.8376, 0.7781, 0.8168, 0.778, 0.8157, 0.7303, 0.8065, 0.778, 0.8051, 0.8216, 0.7869, 0.8216, 0.7856, 0.778, 0.8037, 0.8608, 0.8022, 0.8957, 0.7897, 0.8957, 0.7882, 0.8608, 0.8129, 0.2426, 0.8128, 0.3093, 0.7801, 0.3092, 0.7801, 0.2425, 0.8007, 0.9264, 0.7991, 0.9533, 0.7927, 0.9533, 0.7912, 0.9264, 0.8125, 0.3754, 0.812, 0.4405, 0.7806, 0.4404, 0.7803, 0.3754, 0.8114, 0.5038, 0.8107, 0.5649, 0.7818, 0.5649, 0.7811, 0.5037, 0.8098, 0.6233, 0.8088, 0.6786, 0.7834, 0.6785, 0.7825, 0.6233, 0.8077, 0.7302, 0.8065, 0.778, 0.7856, 0.778, 0.7845, 0.7302, 0.8051, 0.8216, 0.8037, 0.8608, 0.7882, 0.8608, 0.7869, 0.8216, 0.8022, 0.8957, 0.8007, 0.9264, 0.7912, 0.9264, 0.7897, 0.8957, 0.8128, 0.3093, 0.8125, 0.3754, 0.7803, 0.3754, 0.7801, 0.3092, 0.7991, 0.9533, 0.7975, 0.9773, 0.7943, 0.9773, 0.7927, 0.9533, 0.812, 0.4405, 0.8114, 0.5038, 0.7811, 0.5037, 0.7806, 0.4404, 0.8107, 0.5649, 0.8098, 0.6233, 0.7825, 0.6233, 0.7818, 0.5649, 0.8088, 0.6786, 0.8077, 0.7302, 0.7845, 0.7302, 0.7834, 0.6785, 0.7351, 0.9772, 0.7335, 0.9996, 0.7319, 0.9772, 0.7039, 0.9772, 0.7023, 0.9995, 0.7007, 0.9772, 0.6728, 0.9771, 0.6711, 0.9995, 0.6695, 0.9771, 0.6416, 0.9771, 0.64, 0.9994, 0.6384, 0.9771, 0.6104, 0.977, 0.6088, 0.9994, 0.6072, 0.977, 0.5792, 0.977, 0.5776, 0.9994, 0.576, 0.977, 0.548, 0.9769, 0.5464, 0.9993, 0.5448, 0.9769, 0.5169, 0.9769, 0.5152, 0.9993, 0.5136, 0.9769, 0.4857, 0.9768, 0.4841, 0.9992, 0.4825, 0.9768, 0.4545, 0.9768, 0.4529, 0.9992, 0.4513, 0.9768, 0.4233, 0.9767, 0.4217, 0.9991, 0.4201, 0.9767, 0.3921, 0.9767, 0.3905, 0.9991, 0.3889, 0.9767, 0.361, 0.9766, 0.3593, 0.999, 0.3577, 0.9766, 0.3298, 0.9766, 0.3282, 0.999, 0.3266, 0.9766, 0.2986, 0.9765, 0.297, 0.9989, 0.2954, 0.9765, 0.2674, 0.9765, 0.2658, 0.9989, 0.2642, 0.9765, 0.2362, 0.9764, 0.2346, 0.9988, 0.233, 0.9764, 0.2051, 0.9764, 0.2034, 0.9988, 0.2019, 0.9764, 0.1739, 0.9763, 0.1723, 0.9987, 0.1707, 0.9763, 0.1427, 0.9763, 0.1411, 0.9987, 0.1395, 0.9763, 0.1115, 0.9762, 0.1099, 0.9986, 0.1083, 0.9762, 0.08035, 0.9762, 0.07872, 0.9986, 0.07713, 0.9762, 0.04917, 0.9761, 0.04754, 0.9985, 0.04595, 0.9761, 0.01799, 0.9761, 0.01636, 0.9985, 0.01477, 0.9761, 0.9846, 0.9776, 0.9829, 1.0, 0.9813, 0.9776, 0.9534, 0.9776, 0.9518, 0.9999, 0.9502, 0.9776, 0.9222, 0.9775, 0.9206, 0.9999, 0.919, 0.9775, 0.891, 0.9775, 0.8894, 0.9998, 0.8878, 0.9775, 0.8598, 0.9774, 0.8582, 0.9998, 0.8566, 0.9774, 0.8287, 0.9774, 0.827, 0.9997, 0.8254, 0.9774, 0.7975, 0.9773, 0.7959, 0.9997, 0.7943, 0.9773, 0.7765, 0.7302, 0.7753, 0.778, 0.7545, 0.7779, 0.7533, 0.7302, 0.7739, 0.8215, 0.7725, 0.8608, 0.7571, 0.8608, 0.7557, 0.8215, 0.771, 0.8957, 0.7695, 0.9263, 0.76, 0.9263, 0.7585, 0.8956, 0.7816, 0.3093, 0.7813, 0.3754, 0.7491, 0.3753, 0.7489, 0.3092, 0.7679, 0.9533, 0.7663, 0.9773, 0.7631, 0.9773, 0.7615, 0.9533, 0.7809, 0.4404, 0.7803, 0.5037, 0.7499, 0.5037, 0.7495, 0.4404, 0.7795, 0.5649, 0.7786, 0.6233, 0.7514, 0.6232, 0.7506, 0.5648, 0.7776, 0.6785, 0.7765, 0.7302, 0.7533, 0.7302, 0.7523, 0.6785, 0.7753, 0.778, 0.7739, 0.8215, 0.7557, 0.8215, 0.7545, 0.7779, 0.7725, 0.8608, 0.771, 0.8957, 0.7585, 0.8956, 0.7571, 0.8608, 0.7817, 0.2425, 0.7816, 0.3093, 0.7489, 0.3092, 0.7489, 0.2425, 0.7695, 0.9263, 0.7679, 0.9533, 0.7615, 0.9533, 0.76, 0.9263, 0.7813, 0.3754, 0.7809, 0.4404, 0.7495, 0.4404, 0.7491, 0.3753, 0.7663, 0.9773, 0.7647, 0.9996, 0.7631, 0.9773, 0.7803, 0.5037, 0.7795, 0.5649, 0.7506, 0.5648, 0.7499, 0.5037, 0.7786, 0.6233, 0.7776, 0.6785, 0.7523, 0.6785, 0.7514, 0.6232, 0.5315, 0.2308, 0.5003, 0.2308, 0.5005, 0.0493, 0.5317, 0.04935, 0.7809, 0.2312, 0.7498, 0.2312, 0.7499, 0.04969, 0.7811, 0.04974, 0.8433, 0.2313, 0.8121, 0.2313, 0.8123, 0.04979, 0.8434, 0.04984, 0.8745, 0.2314, 0.8433, 0.2313, 0.8434, 0.04984, 0.8746, 0.04989, 0.7186, 0.2311, 0.6874, 0.2311, 0.6876, 0.04959, 0.7187, 0.04964, 0.9992, 0.2316, 0.968, 0.2315, 0.9682, 0.05004, 0.9993, 0.05009, 0.3444, 0.2305, 0.3132, 0.2305, 0.3134, 0.049, 0.3446, 0.04905, 0.6562, 0.231, 0.625, 0.231, 0.6252, 0.04949, 0.6564, 0.04954, 0.968, 0.2315, 0.9368, 0.2315, 0.937, 0.04999, 0.9682, 0.05004, 0.4691, 0.2307, 0.438, 0.2307, 0.4381, 0.0492, 0.4693, 0.04925, 0.2197, 0.2303, 0.1885, 0.2303, 0.1887, 0.0488, 0.2199, 0.04885, 0.5939, 0.2309, 0.5627, 0.2309, 0.5628, 0.0494, 0.594, 0.04944, 0.8121, 0.2313, 0.7809, 0.2312, 0.7811, 0.04974, 0.8123, 0.04979, 0.3132, 0.2305, 0.2821, 0.2304, 0.2822, 0.04895, 0.3134, 0.049, 0.3756, 0.2306, 0.3444, 0.2305, 0.3446, 0.04905, 0.3758, 0.0491, 0.09498, 0.2301, 0.0638, 0.2301, 0.06396, 0.0486, 0.09514, 0.04865, 0.1885, 0.2303, 0.1573, 0.2302, 0.1575, 0.04875, 0.1887, 0.0488, 0.5003, 0.2308, 0.4691, 0.2307, 0.4693, 0.04925, 0.5005, 0.0493, 0.0638, 0.2301, 0.03262, 0.23, 0.03278, 0.04855, 0.06396, 0.0486, 0.7498, 0.2312, 0.7186, 0.2311, 0.7187, 0.04964, 0.7499, 0.04969, 0.9368, 0.2315, 0.9057, 0.2314, 0.9058, 0.04994, 0.937, 0.04999, 0.6874, 0.2311, 0.6562, 0.231, 0.6564, 0.04954, 0.6876, 0.04959, 0.03262, 0.23, 0.00144, 0.23, 0.001597, 0.0485, 0.03278, 0.04855, 0.1573, 0.2302, 0.1262, 0.2302, 0.1263, 0.0487, 0.1575, 0.04875, 0.625, 0.231, 0.5939, 0.2309, 0.594, 0.04944, 0.6252, 0.04949, 0.9057, 0.2314, 0.8745, 0.2314, 0.8746, 0.04989, 0.9058, 0.04994, 0.4068, 0.2306, 0.3756, 0.2306, 0.3758, 0.0491, 0.4069, 0.04915, 0.2821, 0.2304, 0.2509, 0.2304, 0.251, 0.0489, 0.2822, 0.04895, 0.5627, 0.2309, 0.5315, 0.2308, 0.5317, 0.04935, 0.5628, 0.0494, 0.2509, 0.2304, 0.2197, 0.2303, 0.2199, 0.04885, 0.251, 0.0489, 0.438, 0.2307, 0.4068, 0.2306, 0.4069, 0.04915, 0.4381, 0.0492, 0.1262, 0.2302, 0.09498, 0.2301, 0.09514, 0.04865, 0.1263, 0.0487, 0.5317, 0.04935, 0.5005, 0.0493, 0.5029, 0.0007941, 0.5294, 0.0008364, 0.9058, 0.04994, 0.8746, 0.04989, 0.877, 0.001391, 0.9035, 0.001433, 0.9993, 0.05009, 0.9682, 0.05004, 0.9705, 0.001541, 0.9971, 0.001583, 0.7187, 0.04964, 0.6876, 0.04959, 0.6899, 0.001092, 0.7164, 0.001135, 0.7811, 0.04974, 0.7499, 0.04969, 0.7523, 0.001192, 0.7788, 0.001234, 0.4693, 0.04925, 0.4381, 0.0492, 0.4405, 0.0006948, 0.467, 0.0007371, 0.3446, 0.04905, 0.3134, 0.049, 0.3158, 0.0004961, 0.3423, 0.0005383, 0.6564, 0.04954, 0.6252, 0.04949, 0.6276, 0.000993, 0.6541, 0.001035, 0.3134, 0.049, 0.2822, 0.04895, 0.2846, 0.0004464, 0.3111, 0.0004887, 0.2199, 0.04885, 0.1887, 0.0488, 0.1911, 0.0002976, 0.2176, 0.0003397, 0.594, 0.04944, 0.5628, 0.0494, 0.5652, 0.0008937, 0.5917, 0.0009359, 0.1887, 0.0488, 0.1575, 0.04875, 0.1599, 0.000248, 0.1864, 0.0002901, 0.3758, 0.0491, 0.3446, 0.04905, 0.347, 0.0005458, 0.3735, 0.0005881, 0.09514, 0.04865, 0.06396, 0.0486, 0.06634, 9.921e-05, 0.09284, 0.0001413, 0.06396, 0.0486, 0.03278, 0.04855, 0.03516, 4.965e-05, 0.06166, 9.179e-05, 0.5005, 0.0493, 0.4693, 0.04925, 0.4717, 0.0007445, 0.4982, 0.0007867, 0.9682, 0.05004, 0.937, 0.04999, 0.9394, 0.001491, 0.9659, 0.001533, 0.937, 0.04999, 0.9058, 0.04994, 0.9082, 0.001441, 0.9347, 0.001483, 0.7499, 0.04969, 0.7187, 0.04964, 0.7211, 0.001142, 0.7476, 0.001184, 0.8123, 0.04979, 0.7811, 0.04974, 0.7835, 0.001242, 0.81, 0.001284, 0.03278, 0.04855, 0.001597, 0.0485, 0.003978, 0.0, 0.03048, 4.223e-05, 0.6876, 0.04959, 0.6564, 0.04954, 0.6588, 0.001043, 0.6853, 0.001085, 0.4069, 0.04915, 0.3758, 0.0491, 0.3781, 0.0005955, 0.4046, 0.0006376, 0.1575, 0.04875, 0.1263, 0.0487, 0.1287, 0.0001984, 0.1552, 0.0002405, 0.6252, 0.04949, 0.594, 0.04944, 0.5964, 0.0009433, 0.6229, 0.0009856, 0.251, 0.0489, 0.2199, 0.04885, 0.2222, 0.0003472, 0.2487, 0.0003894, 0.2822, 0.04895, 0.251, 0.0489, 0.2534, 0.0003968, 0.2799, 0.000439, 0.5628, 0.0494, 0.5317, 0.04935, 0.534, 0.0008439, 0.5605, 0.0008861, 0.1263, 0.0487, 0.09514, 0.04865, 0.09752, 0.0001488, 0.124, 0.0001909, 0.4381, 0.0492, 0.4069, 0.04915, 0.4093, 0.0006452, 0.4358, 0.0006875, 0.8434, 0.04984, 0.8123, 0.04979, 0.8146, 0.001291, 0.8412, 0.001334, 0.8746, 0.04989, 0.8434, 0.04984, 0.8458, 0.001341, 0.8723, 0.001384, 0.3634, 0.1379, 0.3879, 0.1134, 0.4167, 0.09416, 0.4487, 0.0809, 0.4827, 0.07414, 0.5173, 0.07414, 0.5513, 0.0809, 0.5833, 0.09416, 0.6121, 0.1134, 0.6366, 0.1379, 0.6558, 0.1667, 0.6691, 0.1987, 0.6759, 0.2327, 0.6759, 0.2673, 0.6691, 0.3013, 0.6558, 0.3333, 0.6366, 0.3621, 0.6121, 0.3866, 0.5833, 0.4058, 0.5513, 0.4191, 0.5173, 0.4259, 0.4827, 0.4259, 0.4487, 0.4191, 0.4167, 0.4058, 0.3879, 0.3866, 0.3634, 0.3621, 0.3442, 0.3333, 0.3309, 0.3013, 0.3241, 0.2673, 0.3241, 0.2327, 0.3309, 0.1987, 0.3442, 0.1667])
me_cube.materials.append(mat_variable)
me_cube.use_remesh_preserve_volume = False
me_cube.use_remesh_preserve_attributes = False
me_cube.use_mirror_vertex_groups = False
me_cube.update()

# ---- objects
ob_collider = bpy.data.objects.new('Collider', me_sphere)
ob_modelnosecone = bpy.data.objects.new('ModelNosecone', me_cube)
ob_lamp = bpy.data.objects.new('Lamp', light_lamp)
ob_camera = bpy.data.objects.new('Camera', cam_camera)

# ---- transforms, parenting, visibility, modifiers, constraints
ob_collider.location = (0.0, 0.0, 0.0)
ob_collider.lineart.crease_threshold = 0.0
ob_modelnosecone.location = (0.0, 0.0, 0.0)
ob_modelnosecone.lock_rotations_4d = False
ob_modelnosecone.empty_display_type = 'ARROWS'
ob_modelnosecone.lineart.crease_threshold = 0.0
ob_lamp.location = (4.076, 1.005, 5.904)
ob_lamp.rotation_euler = (0.6503, 0.05522, 1.866)
ob_lamp.lock_rotations_4d = False
ob_lamp.empty_display_type = 'ARROWS'
ob_lamp.color = (0.0, 0.0, 0.0, 0.0)
ob_lamp.lineart.crease_threshold = 0.0
ob_camera.location = (7.481, -6.508, 5.344)
ob_camera.rotation_euler = (1.109, 0.01082, 0.8149)
ob_camera.lock_rotations_4d = False
ob_camera.empty_display_type = 'ARROWS'
ob_camera.color = (0.0, 0.0, 0.0, 0.0)
ob_camera.display_type = 'WIRE'
ob_camera.lineart.crease_threshold = 0.0

# ---- collection membership
col_collection_1.objects.link(ob_collider)
col_collection_1.objects.link(ob_modelnosecone)
col_collection_10.objects.link(ob_lamp)
col_collection_10.objects.link(ob_camera)

# ---- scene / render settings (as saved in the file)
scene.camera = ob_camera
scene.frame_start = 1; scene.frame_end = 250; scene.frame_set(0)
scene.render.engine = 'CYCLES'
scene.render.resolution_percentage = 50
scene.render.dither_intensity = 0.0
scene.cycles.use_denoising = False
scene.cycles.samples = 10
scene.cycles.sampling_pattern = 'TABULATED_SOBOL'
scene.cycles.light_sampling_threshold = 0.0
scene.cycles.use_adaptive_sampling = False
scene.cycles.use_light_tree = False
scene.cycles.blur_glossy = 0.0
scene.cycles.pixel_filter_type = 'GAUSSIAN'
scene.cycles.sample_clamp_indirect = 0.0
scene.view_settings.view_transform = 'Standard'
bpy.context.view_layer.update()
